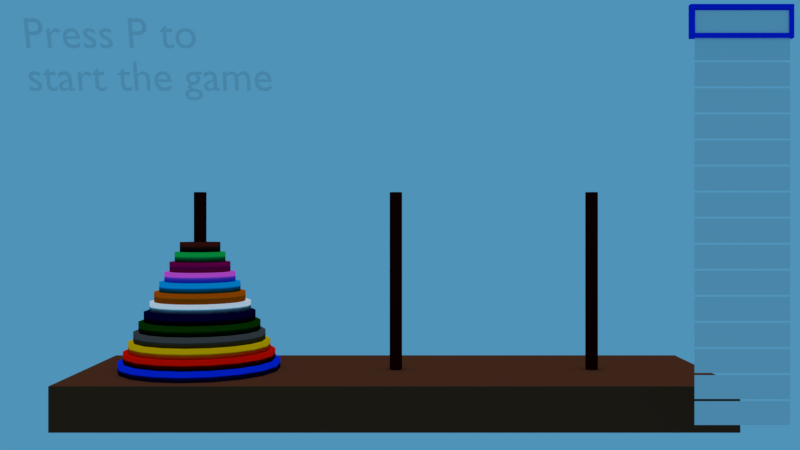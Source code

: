 # Source: Tower_of_Hanoi_v1.1b.blend  (saved by Blender 2.79.7; exported with 4.5.12 LTS)
import bpy
from mathutils import Matrix  # noqa: F401  (used for matrix-valued properties, if any)

bpy.ops.wm.read_factory_settings(use_empty=True)
scene = bpy.context.scene
scene.name = 'Scene'

# ---- collections
col_collection_1 = bpy.data.collections.new('Collection 1'); scene.collection.children.link(col_collection_1)

# ---- materials (node trees are filled in below, after node groups)
mat_info = bpy.data.materials.new('info')
mat_info.alpha_threshold = 0.0
mat_info.use_transparent_shadow = False
mat_info.roughness = 0.5
mat_info.specular_intensity = 0.0
mat_escolha = bpy.data.materials.new('Escolha')
mat_escolha.alpha_threshold = 0.0
mat_escolha.use_transparent_shadow = False
mat_escolha.preview_render_type = 'FLAT'
mat_escolha.roughness = 0.5
mat_escolha.specular_intensity = 0.0
mat_map_list_2 = bpy.data.materials.new('map_list_2')
mat_map_list_2.alpha_threshold = 0.0
mat_map_list_2.use_transparent_shadow = False
mat_map_list_2.roughness = 0.5
mat_map_list_2.specular_intensity = 0.0
mat_map_list_3 = bpy.data.materials.new('map_list_3')
mat_map_list_3.alpha_threshold = 0.0
mat_map_list_3.use_transparent_shadow = False
mat_map_list_3.roughness = 0.5
mat_map_list_3.specular_intensity = 0.0
mat_map_list_4 = bpy.data.materials.new('map_list_4')
mat_map_list_4.alpha_threshold = 0.0
mat_map_list_4.use_transparent_shadow = False
mat_map_list_4.roughness = 0.5
mat_map_list_4.specular_intensity = 0.0
mat_map_list_5 = bpy.data.materials.new('map_list_5')
mat_map_list_5.alpha_threshold = 0.0
mat_map_list_5.use_transparent_shadow = False
mat_map_list_5.roughness = 0.5
mat_map_list_5.specular_intensity = 0.0
mat_map_list_6 = bpy.data.materials.new('map_list_6')
mat_map_list_6.alpha_threshold = 0.0
mat_map_list_6.use_transparent_shadow = False
mat_map_list_6.roughness = 0.5
mat_map_list_6.specular_intensity = 0.0
mat_map_list_7 = bpy.data.materials.new('map_list_7')
mat_map_list_7.alpha_threshold = 0.0
mat_map_list_7.use_transparent_shadow = False
mat_map_list_7.roughness = 0.5
mat_map_list_7.specular_intensity = 0.0
mat_map_list_8 = bpy.data.materials.new('map_list_8')
mat_map_list_8.alpha_threshold = 0.0
mat_map_list_8.use_transparent_shadow = False
mat_map_list_8.roughness = 0.5
mat_map_list_8.specular_intensity = 0.0
mat_map_list_9 = bpy.data.materials.new('map_list_9')
mat_map_list_9.alpha_threshold = 0.0
mat_map_list_9.use_transparent_shadow = False
mat_map_list_9.roughness = 0.5
mat_map_list_9.specular_intensity = 0.0
mat_map_list_10 = bpy.data.materials.new('map_list_10')
mat_map_list_10.alpha_threshold = 0.0
mat_map_list_10.use_transparent_shadow = False
mat_map_list_10.roughness = 0.5
mat_map_list_10.specular_intensity = 0.0
mat_map_list_11 = bpy.data.materials.new('map_list_11')
mat_map_list_11.alpha_threshold = 0.0
mat_map_list_11.use_transparent_shadow = False
mat_map_list_11.roughness = 0.5
mat_map_list_11.specular_intensity = 0.0
mat_map_list_12 = bpy.data.materials.new('map_list_12')
mat_map_list_12.alpha_threshold = 0.0
mat_map_list_12.use_transparent_shadow = False
mat_map_list_12.roughness = 0.5
mat_map_list_12.specular_intensity = 0.0
mat_map_list_13 = bpy.data.materials.new('map_list_13')
mat_map_list_13.alpha_threshold = 0.0
mat_map_list_13.use_transparent_shadow = False
mat_map_list_13.roughness = 0.5
mat_map_list_13.specular_intensity = 0.0
mat_map_list_14 = bpy.data.materials.new('map_list_14')
mat_map_list_14.alpha_threshold = 0.0
mat_map_list_14.use_transparent_shadow = False
mat_map_list_14.roughness = 0.5
mat_map_list_14.specular_intensity = 0.0
mat_map_list_1 = bpy.data.materials.new('map_list_1')
mat_map_list_1.alpha_threshold = 0.0
mat_map_list_1.use_transparent_shadow = False
mat_map_list_1.roughness = 0.5
mat_map_list_1.specular_intensity = 0.0
mat_map_list_15 = bpy.data.materials.new('map_list_15')
mat_map_list_15.alpha_threshold = 0.0
mat_map_list_15.use_transparent_shadow = False
mat_map_list_15.roughness = 0.5
mat_map_list_15.specular_intensity = 0.0
mat_material = bpy.data.materials.new('Material')
mat_material.alpha_threshold = 0.0
mat_material.use_transparent_shadow = False
mat_material.diffuse_color = (0.0, 0.02519, 0.8, 1.0)
mat_material.roughness = 0.5
mat_material.specular_intensity = 0.0
mat_material.line_color = (0.0, 0.0, 0.0, 1.0)
mat_material_015 = bpy.data.materials.new('Material.015')
mat_material_015.alpha_threshold = 0.0
mat_material_015.use_transparent_shadow = False
mat_material_015.diffuse_color = (0.1193, 0.03127, 0.01348, 1.0)
mat_material_015.roughness = 0.5
mat_material_015.specular_intensity = 0.0
mat_material_016 = bpy.data.materials.new('Material.016')
mat_material_016.alpha_threshold = 0.0
mat_material_016.use_transparent_shadow = False
mat_material_016.diffuse_color = (0.03741, 0.0006605, 0.0006605, 1.0)
mat_material_016.roughness = 0.5
mat_material_016.specular_intensity = 0.0
mat_material_001 = bpy.data.materials.new('Material.001')
mat_material_001.alpha_threshold = 0.0
mat_material_001.use_transparent_shadow = False
mat_material_001.diffuse_color = (0.8, 0.005073, 0.0, 1.0)
mat_material_001.roughness = 0.5
mat_material_001.specular_intensity = 0.0
mat_material_002 = bpy.data.materials.new('Material.002')
mat_material_002.alpha_threshold = 0.0
mat_material_002.use_transparent_shadow = False
mat_material_002.diffuse_color = (0.8, 0.4679, 0.0, 1.0)
mat_material_002.roughness = 0.5
mat_material_002.specular_intensity = 0.0
mat_material_003 = bpy.data.materials.new('Material.003')
mat_material_003.alpha_threshold = 0.0
mat_material_003.use_transparent_shadow = False
mat_material_003.diffuse_color = (0.06998, 0.06998, 0.06998, 1.0)
mat_material_003.roughness = 0.5
mat_material_003.specular_intensity = 0.0
mat_material_004 = bpy.data.materials.new('Material.004')
mat_material_004.alpha_threshold = 0.0
mat_material_004.use_transparent_shadow = False
mat_material_004.diffuse_color = (0.00363, 0.03968, 0.0, 1.0)
mat_material_004.roughness = 0.5
mat_material_004.specular_intensity = 0.0
mat_material_005 = bpy.data.materials.new('Material.005')
mat_material_005.alpha_threshold = 0.0
mat_material_005.use_transparent_shadow = False
mat_material_005.diffuse_color = (0.0, 0.0, 0.0, 1.0)
mat_material_005.roughness = 0.5
mat_material_014 = bpy.data.materials.new('Material.014')
mat_material_014.alpha_threshold = 0.0
mat_material_014.use_transparent_shadow = False
mat_material_014.diffuse_color = (0.0006224, 0.0, 0.02539, 1.0)
mat_material_014.roughness = 0.5
mat_material_014.specular_intensity = 0.0
mat_material_006 = bpy.data.materials.new('Material.006')
mat_material_006.alpha_threshold = 0.0
mat_material_006.use_transparent_shadow = False
mat_material_006.diffuse_color = (1.0, 1.0, 1.0, 1.0)
mat_material_006.roughness = 0.5
mat_material_006.specular_intensity = 0.0
mat_material_007 = bpy.data.materials.new('Material.007')
mat_material_007.alpha_threshold = 0.0
mat_material_007.use_transparent_shadow = False
mat_material_007.diffuse_color = (0.5596, 0.08942, 0.0, 1.0)
mat_material_007.roughness = 0.5
mat_material_007.specular_intensity = 0.0
mat_material_008 = bpy.data.materials.new('Material.008')
mat_material_008.alpha_threshold = 0.0
mat_material_008.use_transparent_shadow = False
mat_material_008.diffuse_color = (0.001233, 0.3627, 0.8, 1.0)
mat_material_008.roughness = 0.5
mat_material_008.specular_intensity = 0.0
mat_material_009 = bpy.data.materials.new('Material.009')
mat_material_009.alpha_threshold = 0.0
mat_material_009.use_transparent_shadow = False
mat_material_009.diffuse_color = (1.0, 0.1043, 0.774, 1.0)
mat_material_009.roughness = 0.5
mat_material_009.specular_intensity = 0.0
mat_material_010 = bpy.data.materials.new('Material.010')
mat_material_010.alpha_threshold = 0.0
mat_material_010.use_transparent_shadow = False
mat_material_010.diffuse_color = (0.2203, 0.0, 0.06827, 1.0)
mat_material_010.roughness = 0.5
mat_material_010.specular_intensity = 0.0
mat_material_011 = bpy.data.materials.new('Material.011')
mat_material_011.alpha_threshold = 0.0
mat_material_011.use_transparent_shadow = False
mat_material_011.diffuse_color = (0.005083, 0.4292, 0.0637, 1.0)
mat_material_011.roughness = 0.5
mat_material_011.specular_intensity = 0.0
mat_material_012 = bpy.data.materials.new('Material.012')
mat_material_012.alpha_threshold = 0.0
mat_material_012.use_transparent_shadow = False
mat_material_012.diffuse_color = (0.06372, 0.007682, 0.005136, 1.0)
mat_material_012.roughness = 0.5
mat_material_012.specular_intensity = 0.0
mat_material_013 = bpy.data.materials.new('Material.013')
mat_material_013.alpha_threshold = 0.0
mat_material_013.use_transparent_shadow = False
mat_material_013.diffuse_color = (0.2873, 1.0, 0.0, 1.0)
mat_material_013.roughness = 0.5

# ---- material node trees

# ---- world
world_world = bpy.data.worlds.new('World'); scene.world = world_world
world_world.color = (0.0779, 0.2901, 0.4869)
world_world.use_sun_shadow = False
world_world.sun_shadow_jitter_overblur = 0.0
world_world.cycles.sampling_method = 'MANUAL'

# ---- cameras
cam_camera = bpy.data.cameras.new('Camera')
cam_camera.clip_end = 300.0
cam_camera.lens = 35.0
cam_camera.sensor_width = 32.0
cam_camera.sensor_height = 18.0
cam_camera.ortho_scale = 7.314
cam_camera.dof.focus_distance = 0.0
cam_camera.dof.aperture_fstop = 128.0

# ---- lights
light_hemi = bpy.data.lights.new('Hemi', 'SUN')
light_hemi.transmission_factor = 0.0
light_hemi.angle = 0.1993
light_hemi.energy = 1.0
light_hemi.shadow_buffer_clip_start = 0.5
light_hemi.shadow_soft_size = 0.1
light_hemi.shadow_cascade_max_distance = 1000.0

# ---- meshes
me_plane = bpy.data.meshes.new('Plane')
me_plane.from_pydata([(-1.0, -1.0, 0.0), (1.0, -1.0, 0.0), (-1.0, 1.0, 0.0), (1.0, 1.0, 0.0)], [], [(0, 1, 3, 2)])
_uv = me_plane.uv_layers.new(name='UVMap')
_uv.uv.foreach_set('vector', [0.0, 0.0, 1.0, 0.0, 1.0, 1.0, 0.0, 1.0])
me_plane.materials.append(mat_info)
me_plane.use_remesh_preserve_volume = False
me_plane.use_remesh_preserve_attributes = False
me_plane.use_mirror_vertex_groups = False
me_plane.update()
me_plane_045 = bpy.data.meshes.new('Plane.045')
me_plane_045.from_pydata([(-4.042, -1.011, 0.0), (4.042, -1.011, 0.0), (-4.042, 1.011, 0.0), (4.042, 1.011, 0.0)], [], [(0, 1, 3, 2)])
_uv = me_plane_045.uv_layers.new(name='UVMap')
_uv.uv.foreach_set('vector', [0.0, 0.0, 1.0, 0.0, 1.0, 1.0, 0.0, 1.0])
me_plane_045.materials.append(mat_escolha)
me_plane_045.use_remesh_preserve_volume = False
me_plane_045.use_remesh_preserve_attributes = False
me_plane_045.use_mirror_vertex_groups = False
me_plane_045.update()
me_plane_044 = bpy.data.meshes.new('Plane.044')
me_plane_044.from_pydata([(-4.042, -5.411, 9.55e-07), (4.042, -5.411, 9.524e-07), (-4.042, -3.389, 9.55e-07), (4.042, -3.389, 9.524e-07)], [], [(0, 1, 3, 2)])
_uv = me_plane_044.uv_layers.new(name='UVMap')
_uv.uv.foreach_set('vector', [0.0, 0.0, 1.0, 0.0, 1.0, 1.0, 0.0, 1.0])
me_plane_044.materials.append(mat_map_list_2)
me_plane_044.use_remesh_preserve_volume = False
me_plane_044.use_remesh_preserve_attributes = False
me_plane_044.use_mirror_vertex_groups = False
me_plane_044.update()
me_plane_043 = bpy.data.meshes.new('Plane.043')
me_plane_043.from_pydata([(-4.042, -7.611, 9.55e-07), (4.042, -7.611, 9.524e-07), (-4.042, -5.589, 9.55e-07), (4.042, -5.589, 9.524e-07)], [], [(0, 1, 3, 2)])
_uv = me_plane_043.uv_layers.new(name='UVMap')
_uv.uv.foreach_set('vector', [0.0, 0.0, 1.0, 0.0, 1.0, 1.0, 0.0, 1.0])
me_plane_043.materials.append(mat_map_list_3)
me_plane_043.use_remesh_preserve_volume = False
me_plane_043.use_remesh_preserve_attributes = False
me_plane_043.use_mirror_vertex_groups = False
me_plane_043.update()
me_plane_042 = bpy.data.meshes.new('Plane.042')
me_plane_042.from_pydata([(-4.042, -9.811, 9.55e-07), (4.042, -9.811, 9.524e-07), (-4.042, -7.789, 9.55e-07), (4.042, -7.789, 9.524e-07)], [], [(0, 1, 3, 2)])
_uv = me_plane_042.uv_layers.new(name='UVMap')
_uv.uv.foreach_set('vector', [0.0, 0.0, 1.0, 0.0, 1.0, 1.0, 0.0, 1.0])
me_plane_042.materials.append(mat_map_list_4)
me_plane_042.use_remesh_preserve_volume = False
me_plane_042.use_remesh_preserve_attributes = False
me_plane_042.use_mirror_vertex_groups = False
me_plane_042.update()
me_plane_041 = bpy.data.meshes.new('Plane.041')
me_plane_041.from_pydata([(-4.042, -12.01, 9.55e-07), (4.042, -12.01, 9.524e-07), (-4.042, -9.989, 9.55e-07), (4.042, -9.989, 9.524e-07)], [], [(0, 1, 3, 2)])
_uv = me_plane_041.uv_layers.new(name='UVMap')
_uv.uv.foreach_set('vector', [0.0, 0.0, 1.0, 0.0, 1.0, 1.0, 0.0, 1.0])
me_plane_041.materials.append(mat_map_list_5)
me_plane_041.use_remesh_preserve_volume = False
me_plane_041.use_remesh_preserve_attributes = False
me_plane_041.use_mirror_vertex_groups = False
me_plane_041.update()
me_plane_040 = bpy.data.meshes.new('Plane.040')
me_plane_040.from_pydata([(-4.042, -14.21, 9.55e-07), (4.042, -14.21, 9.524e-07), (-4.042, -12.19, 9.55e-07), (4.042, -12.19, 9.524e-07)], [], [(0, 1, 3, 2)])
_uv = me_plane_040.uv_layers.new(name='UVMap')
_uv.uv.foreach_set('vector', [0.0, 0.0, 1.0, 0.0, 1.0, 1.0, 0.0, 1.0])
me_plane_040.materials.append(mat_map_list_6)
me_plane_040.use_remesh_preserve_volume = False
me_plane_040.use_remesh_preserve_attributes = False
me_plane_040.use_mirror_vertex_groups = False
me_plane_040.update()
me_plane_039 = bpy.data.meshes.new('Plane.039')
me_plane_039.from_pydata([(-4.042, -16.41, 9.55e-07), (4.042, -16.41, 9.524e-07), (-4.042, -14.39, 9.55e-07), (4.042, -14.39, 9.524e-07)], [], [(0, 1, 3, 2)])
_uv = me_plane_039.uv_layers.new(name='UVMap')
_uv.uv.foreach_set('vector', [0.0, 0.0, 1.0, 0.0, 1.0, 1.0, 0.0, 1.0])
me_plane_039.materials.append(mat_map_list_7)
me_plane_039.use_remesh_preserve_volume = False
me_plane_039.use_remesh_preserve_attributes = False
me_plane_039.use_mirror_vertex_groups = False
me_plane_039.update()
me_plane_038 = bpy.data.meshes.new('Plane.038')
me_plane_038.from_pydata([(-4.042, -18.61, 1.286e-09), (4.042, -18.61, -1.286e-09), (-4.042, -16.59, 1.286e-09), (4.042, -16.59, -1.286e-09)], [], [(0, 1, 3, 2)])
_uv = me_plane_038.uv_layers.new(name='UVMap')
_uv.uv.foreach_set('vector', [0.0, 0.0, 1.0, 0.0, 1.0, 1.0, 0.0, 1.0])
me_plane_038.materials.append(mat_map_list_8)
me_plane_038.use_remesh_preserve_volume = False
me_plane_038.use_remesh_preserve_attributes = False
me_plane_038.use_mirror_vertex_groups = False
me_plane_038.update()
me_plane_037 = bpy.data.meshes.new('Plane.037')
me_plane_037.from_pydata([(-4.042, -20.81, 1.286e-09), (4.042, -20.81, -1.286e-09), (-4.042, -18.79, 1.286e-09), (4.042, -18.79, -1.286e-09)], [], [(0, 1, 3, 2)])
_uv = me_plane_037.uv_layers.new(name='UVMap')
_uv.uv.foreach_set('vector', [0.0, 0.0, 1.0, 0.0, 1.0, 1.0, 0.0, 1.0])
me_plane_037.materials.append(mat_map_list_9)
me_plane_037.use_remesh_preserve_volume = False
me_plane_037.use_remesh_preserve_attributes = False
me_plane_037.use_mirror_vertex_groups = False
me_plane_037.update()
me_plane_036 = bpy.data.meshes.new('Plane.036')
me_plane_036.from_pydata([(-4.042, -23.01, 1.286e-09), (4.042, -23.01, -1.286e-09), (-4.042, -20.99, 1.286e-09), (4.042, -20.99, -1.286e-09)], [], [(0, 1, 3, 2)])
_uv = me_plane_036.uv_layers.new(name='UVMap')
_uv.uv.foreach_set('vector', [0.0, 0.0, 1.0, 0.0, 1.0, 1.0, 0.0, 1.0])
me_plane_036.materials.append(mat_map_list_10)
me_plane_036.use_remesh_preserve_volume = False
me_plane_036.use_remesh_preserve_attributes = False
me_plane_036.use_mirror_vertex_groups = False
me_plane_036.update()
me_plane_035 = bpy.data.meshes.new('Plane.035')
me_plane_035.from_pydata([(-4.042, -25.21, 9.55e-07), (4.042, -25.21, 9.524e-07), (-4.042, -23.19, 9.55e-07), (4.042, -23.19, 9.524e-07)], [], [(0, 1, 3, 2)])
_uv = me_plane_035.uv_layers.new(name='UVMap')
_uv.uv.foreach_set('vector', [0.0, 0.0, 1.0, 0.0, 1.0, 1.0, 0.0, 1.0])
me_plane_035.materials.append(mat_map_list_11)
me_plane_035.use_remesh_preserve_volume = False
me_plane_035.use_remesh_preserve_attributes = False
me_plane_035.use_mirror_vertex_groups = False
me_plane_035.update()
me_plane_034 = bpy.data.meshes.new('Plane.034')
me_plane_034.from_pydata([(-4.042, -27.41, 9.55e-07), (4.042, -27.41, 9.524e-07), (-4.042, -25.39, 9.55e-07), (4.042, -25.39, 9.524e-07)], [], [(0, 1, 3, 2)])
_uv = me_plane_034.uv_layers.new(name='UVMap')
_uv.uv.foreach_set('vector', [0.0, 0.0, 1.0, 0.0, 1.0, 1.0, 0.0, 1.0])
me_plane_034.materials.append(mat_map_list_12)
me_plane_034.use_remesh_preserve_volume = False
me_plane_034.use_remesh_preserve_attributes = False
me_plane_034.use_mirror_vertex_groups = False
me_plane_034.update()
me_plane_033 = bpy.data.meshes.new('Plane.033')
me_plane_033.from_pydata([(-4.042, -29.61, 9.55e-07), (4.042, -29.61, 9.524e-07), (-4.042, -27.59, 9.55e-07), (4.042, -27.59, 9.524e-07)], [], [(0, 1, 3, 2)])
_uv = me_plane_033.uv_layers.new(name='UVMap')
_uv.uv.foreach_set('vector', [0.0, 0.0, 1.0, 0.0, 1.0, 1.0, 0.0, 1.0])
me_plane_033.materials.append(mat_map_list_13)
me_plane_033.use_remesh_preserve_volume = False
me_plane_033.use_remesh_preserve_attributes = False
me_plane_033.use_mirror_vertex_groups = False
me_plane_033.update()
me_plane_032 = bpy.data.meshes.new('Plane.032')
me_plane_032.from_pydata([(-4.042, -31.81, 9.55e-07), (4.042, -31.81, 9.524e-07), (-4.042, -29.79, 9.55e-07), (4.042, -29.79, 9.524e-07)], [], [(0, 1, 3, 2)])
_uv = me_plane_032.uv_layers.new(name='UVMap')
_uv.uv.foreach_set('vector', [0.0, 0.0, 1.0, 0.0, 1.0, 1.0, 0.0, 1.0])
me_plane_032.materials.append(mat_map_list_14)
me_plane_032.use_remesh_preserve_volume = False
me_plane_032.use_remesh_preserve_attributes = False
me_plane_032.use_mirror_vertex_groups = False
me_plane_032.update()
me_plane_031 = bpy.data.meshes.new('Plane.031')
me_plane_031.from_pydata([(-4.042, -3.211, 9.55e-07), (4.042, -3.211, 9.524e-07), (-4.042, -1.189, 9.55e-07), (4.042, -1.189, 9.524e-07)], [], [(0, 1, 3, 2)])
_uv = me_plane_031.uv_layers.new(name='UVMap')
_uv.uv.foreach_set('vector', [0.0, 0.0, 1.0, 0.0, 1.0, 1.0, 0.0, 1.0])
me_plane_031.materials.append(mat_map_list_1)
me_plane_031.use_remesh_preserve_volume = False
me_plane_031.use_remesh_preserve_attributes = False
me_plane_031.use_mirror_vertex_groups = False
me_plane_031.update()
me_plane_016 = bpy.data.meshes.new('Plane.016')
me_plane_016.from_pydata([(-4.042, -34.01, 9.55e-07), (4.042, -34.01, 9.524e-07), (-4.042, -31.99, 9.55e-07), (4.042, -31.99, 9.524e-07)], [], [(0, 1, 3, 2)])
_uv = me_plane_016.uv_layers.new(name='UVMap')
_uv.uv.foreach_set('vector', [0.0, 0.0, 1.0, 0.0, 1.0, 1.0, 0.0, 1.0])
me_plane_016.materials.append(mat_map_list_15)
me_plane_016.use_remesh_preserve_volume = False
me_plane_016.use_remesh_preserve_attributes = False
me_plane_016.use_mirror_vertex_groups = False
me_plane_016.update()
me_cube_001 = bpy.data.meshes.new('Cube.001')
me_cube_001.from_pydata([(41.4, -10.91, 26.24), (41.4, -10.91, 26.64), (41.4, -10.32, 26.24), (41.4, -10.32, 26.64), (49.75, -10.91, 26.24), (49.75, -10.91, 26.64), (49.75, -10.32, 26.24), (49.75, -10.32, 26.64), (50.12, -10.91, 26.24), (50.12, -10.91, 26.64), (50.12, -10.32, 26.24), (50.12, -10.32, 26.64), (49.75, -10.91, 28.68), (49.75, -10.32, 28.68), (50.12, -10.91, 28.68), (50.12, -10.32, 28.68), (50.12, -10.91, 29.08), (50.12, -10.91, 28.68), (50.12, -10.32, 29.08), (50.12, -10.32, 28.68), (41.76, -10.91, 29.08), (41.76, -10.91, 28.68), (41.76, -10.32, 29.08), (41.76, -10.32, 28.68), (41.4, -10.91, 29.08), (41.4, -10.91, 28.68), (41.4, -10.32, 29.08), (41.4, -10.32, 28.68), (41.76, -10.91, 26.64), (41.76, -10.32, 26.64), (41.4, -10.91, 26.64), (41.4, -10.32, 26.64)], [], [(0, 1, 3, 2), (2, 3, 7, 6), (6, 7, 11, 10), (4, 5, 1, 0), (2, 6, 4, 0), (7, 3, 1, 5), (10, 11, 9, 8), (5, 4, 8, 9), (4, 6, 10, 8), (11, 7, 13, 15), (13, 12, 14, 15), (9, 11, 15, 14), (7, 5, 12, 13), (5, 9, 14, 12), (16, 17, 19, 18), (18, 19, 23, 22), (22, 23, 27, 26), (20, 21, 17, 16), (18, 22, 20, 16), (23, 19, 17, 21), (26, 27, 25, 24), (21, 20, 24, 25), (20, 22, 26, 24), (27, 23, 29, 31), (29, 28, 30, 31), (25, 27, 31, 30), (23, 21, 28, 29), (21, 25, 30, 28)])
me_cube_001.materials.append(mat_material)
me_cube_001.use_remesh_preserve_volume = False
me_cube_001.use_remesh_preserve_attributes = False
me_cube_001.use_mirror_vertex_groups = False
me_cube_001.update()
me_cylinder = bpy.data.meshes.new('Cylinder')
me_cylinder.from_pydata([(0.0, 1.0, -1.027), (0.0, 1.0, 28.75), (0.1951, 0.9808, -1.027), (0.1951, 0.9808, 28.75), (0.3827, 0.9239, -1.027), (0.3827, 0.9239, 28.75), (0.5556, 0.8315, -1.027), (0.5556, 0.8315, 28.75), (0.7071, 0.7071, -1.027), (0.7071, 0.7071, 28.75), (0.8315, 0.5556, -1.027), (0.8315, 0.5556, 28.75), (0.9239, 0.3827, -1.027), (0.9239, 0.3827, 28.75), (0.9808, 0.1951, -1.027), (0.9808, 0.1951, 28.75), (1.0, 7.55e-08, -1.027), (1.0, 7.55e-08, 28.75), (0.9808, -0.1951, -1.027), (0.9808, -0.1951, 28.75), (0.9239, -0.3827, -1.027), (0.9239, -0.3827, 28.75), (0.8315, -0.5556, -1.027), (0.8315, -0.5556, 28.75), (0.7071, -0.7071, -1.027), (0.7071, -0.7071, 28.75), (0.5556, -0.8315, -1.027), (0.5556, -0.8315, 28.75), (0.3827, -0.9239, -1.027), (0.3827, -0.9239, 28.75), (0.1951, -0.9808, -1.027), (0.1951, -0.9808, 28.75), (-3.258e-07, -1.0, -1.027), (-3.258e-07, -1.0, 28.75), (-0.1951, -0.9808, -1.027), (-0.1951, -0.9808, 28.75), (-0.3827, -0.9239, -1.027), (-0.3827, -0.9239, 28.75), (-0.5556, -0.8315, -1.027), (-0.5556, -0.8315, 28.75), (-0.7071, -0.7071, -1.027), (-0.7071, -0.7071, 28.75), (-0.8315, -0.5556, -1.027), (-0.8315, -0.5556, 28.75), (-0.9239, -0.3827, -1.027), (-0.9239, -0.3827, 28.75), (-0.9808, -0.1951, -1.027), (-0.9808, -0.1951, 28.75), (-1.0, 9.656e-07, -1.027), (-1.0, 9.656e-07, 28.75), (-0.9808, 0.1951, -1.027), (-0.9808, 0.1951, 28.75), (-0.9239, 0.3827, -1.027), (-0.9239, 0.3827, 28.75), (-0.8315, 0.5556, -1.027), (-0.8315, 0.5556, 28.75), (-0.7071, 0.7071, -1.027), (-0.7071, 0.7071, 28.75), (-0.5556, 0.8315, -1.027), (-0.5556, 0.8315, 28.75), (-0.3827, 0.9239, -1.027), (-0.3827, 0.9239, 28.75), (-0.1951, 0.9808, -1.027), (-0.1951, 0.9808, 28.75), (31.8, 1.0, -1.027), (31.8, 1.0, 28.75), (32.0, 0.9808, -1.027), (32.0, 0.9808, 28.75), (32.18, 0.9239, -1.027), (32.18, 0.9239, 28.75), (32.36, 0.8315, -1.027), (32.36, 0.8315, 28.75), (32.51, 0.7071, -1.027), (32.51, 0.7071, 28.75), (32.63, 0.5556, -1.027), (32.63, 0.5556, 28.75), (32.72, 0.3827, -1.027), (32.72, 0.3827, 28.75), (32.78, 0.1951, -1.027), (32.78, 0.1951, 28.75), (32.8, 7.55e-08, -1.027), (32.8, 7.55e-08, 28.75), (32.78, -0.1951, -1.027), (32.78, -0.1951, 28.75), (32.72, -0.3827, -1.027), (32.72, -0.3827, 28.75), (32.63, -0.5556, -1.027), (32.63, -0.5556, 28.75), (32.51, -0.7071, -1.027), (32.51, -0.7071, 28.75), (32.36, -0.8315, -1.027), (32.36, -0.8315, 28.75), (32.18, -0.9239, -1.027), (32.18, -0.9239, 28.75), (32.0, -0.9808, -1.027), (32.0, -0.9808, 28.75), (31.8, -1.0, -1.027), (31.8, -1.0, 28.75), (31.6, -0.9808, -1.027), (31.6, -0.9808, 28.75), (31.42, -0.9239, -1.027), (31.42, -0.9239, 28.75), (31.24, -0.8315, -1.027), (31.24, -0.8315, 28.75), (31.09, -0.7071, -1.027), (31.09, -0.7071, 28.75), (30.97, -0.5556, -1.027), (30.97, -0.5556, 28.75), (30.88, -0.3827, -1.027), (30.88, -0.3827, 28.75), (30.82, -0.1951, -1.027), (30.82, -0.1951, 28.75), (30.8, 9.656e-07, -1.027), (30.8, 9.656e-07, 28.75), (30.82, 0.1951, -1.027), (30.82, 0.1951, 28.75), (30.88, 0.3827, -1.027), (30.88, 0.3827, 28.75), (30.97, 0.5556, -1.027), (30.97, 0.5556, 28.75), (31.09, 0.7071, -1.027), (31.09, 0.7071, 28.75), (31.24, 0.8315, -1.027), (31.24, 0.8315, 28.75), (31.42, 0.9239, -1.027), (31.42, 0.9239, 28.75), (31.6, 0.9808, -1.027), (31.6, 0.9808, 28.75), (63.6, 1.0, -1.027), (63.6, 1.0, 28.75), (63.8, 0.9808, -1.027), (63.8, 0.9808, 28.75), (63.98, 0.9239, -1.027), (63.98, 0.9239, 28.75), (64.16, 0.8315, -1.027), (64.16, 0.8315, 28.75), (64.31, 0.7071, -1.027), (64.31, 0.7071, 28.75), (64.43, 0.5556, -1.027), (64.43, 0.5556, 28.75), (64.52, 0.3827, -1.027), (64.52, 0.3827, 28.75), (64.58, 0.1951, -1.027), (64.58, 0.1951, 28.75), (64.6, 7.55e-08, -1.027), (64.6, 7.55e-08, 28.75), (64.58, -0.1951, -1.027), (64.58, -0.1951, 28.75), (64.52, -0.3827, -1.027), (64.52, -0.3827, 28.75), (64.43, -0.5556, -1.027), (64.43, -0.5556, 28.75), (64.31, -0.7071, -1.027), (64.31, -0.7071, 28.75), (64.16, -0.8315, -1.027), (64.16, -0.8315, 28.75), (63.98, -0.9239, -1.027), (63.98, -0.9239, 28.75), (63.8, -0.9808, -1.027), (63.8, -0.9808, 28.75), (63.6, -1.0, -1.027), (63.6, -1.0, 28.75), (63.4, -0.9808, -1.027), (63.4, -0.9808, 28.75), (63.22, -0.9239, -1.027), (63.22, -0.9239, 28.75), (63.04, -0.8315, -1.027), (63.04, -0.8315, 28.75), (62.89, -0.7071, -1.027), (62.89, -0.7071, 28.75), (62.77, -0.5556, -1.027), (62.77, -0.5556, 28.75), (62.68, -0.3827, -1.027), (62.68, -0.3827, 28.75), (62.62, -0.1951, -1.027), (62.62, -0.1951, 28.75), (62.6, 9.656e-07, -1.027), (62.6, 9.656e-07, 28.75), (62.62, 0.1951, -1.027), (62.62, 0.1951, 28.75), (62.68, 0.3827, -1.027), (62.68, 0.3827, 28.75), (62.77, 0.5556, -1.027), (62.77, 0.5556, 28.75), (62.89, 0.7071, -1.027), (62.89, 0.7071, 28.75), (63.04, 0.8315, -1.027), (63.04, 0.8315, 28.75), (63.22, 0.9239, -1.027), (63.22, 0.9239, 28.75), (63.4, 0.9808, -1.027), (63.4, 0.9808, 28.75), (-18.59, -15.17, -6.724), (-18.59, -15.17, 1.63e-05), (-18.59, 15.19, -6.724), (-18.59, 15.19, 1.63e-05), (81.87, -15.17, -6.724), (81.87, -15.17, 1.63e-05), (81.87, 15.19, -6.724), (81.87, 15.19, 1.63e-05)], [], [(0, 1, 3, 2), (2, 3, 5, 4), (4, 5, 7, 6), (6, 7, 9, 8), (8, 9, 11, 10), (10, 11, 13, 12), (12, 13, 15, 14), (14, 15, 17, 16), (16, 17, 19, 18), (18, 19, 21, 20), (20, 21, 23, 22), (22, 23, 25, 24), (24, 25, 27, 26), (26, 27, 29, 28), (28, 29, 31, 30), (30, 31, 33, 32), (32, 33, 35, 34), (34, 35, 37, 36), (36, 37, 39, 38), (38, 39, 41, 40), (40, 41, 43, 42), (42, 43, 45, 44), (44, 45, 47, 46), (46, 47, 49, 48), (48, 49, 51, 50), (50, 51, 53, 52), (52, 53, 55, 54), (54, 55, 57, 56), (56, 57, 59, 58), (58, 59, 61, 60), (3, 1, 63, 61, 59, 57, 55, 53, 51, 49, 47, 45, 43, 41, 39, 37, 35, 33, 31, 29, 27, 25, 23, 21, 19, 17, 15, 13, 11, 9, 7, 5), (60, 61, 63, 62), (62, 63, 1, 0), (0, 2, 4, 6, 8, 10, 12, 14, 16, 18, 20, 22, 24, 26, 28, 30, 32, 34, 36, 38, 40, 42, 44, 46, 48, 50, 52, 54, 56, 58, 60, 62), (64, 65, 67, 66), (66, 67, 69, 68), (68, 69, 71, 70), (70, 71, 73, 72), (72, 73, 75, 74), (74, 75, 77, 76), (76, 77, 79, 78), (78, 79, 81, 80), (80, 81, 83, 82), (82, 83, 85, 84), (84, 85, 87, 86), (86, 87, 89, 88), (88, 89, 91, 90), (90, 91, 93, 92), (92, 93, 95, 94), (94, 95, 97, 96), (96, 97, 99, 98), (98, 99, 101, 100), (100, 101, 103, 102), (102, 103, 105, 104), (104, 105, 107, 106), (106, 107, 109, 108), (108, 109, 111, 110), (110, 111, 113, 112), (112, 113, 115, 114), (114, 115, 117, 116), (116, 117, 119, 118), (118, 119, 121, 120), (120, 121, 123, 122), (122, 123, 125, 124), (67, 65, 127, 125, 123, 121, 119, 117, 115, 113, 111, 109, 107, 105, 103, 101, 99, 97, 95, 93, 91, 89, 87, 85, 83, 81, 79, 77, 75, 73, 71, 69), (124, 125, 127, 126), (126, 127, 65, 64), (64, 66, 68, 70, 72, 74, 76, 78, 80, 82, 84, 86, 88, 90, 92, 94, 96, 98, 100, 102, 104, 106, 108, 110, 112, 114, 116, 118, 120, 122, 124, 126), (128, 129, 131, 130), (130, 131, 133, 132), (132, 133, 135, 134), (134, 135, 137, 136), (136, 137, 139, 138), (138, 139, 141, 140), (140, 141, 143, 142), (142, 143, 145, 144), (144, 145, 147, 146), (146, 147, 149, 148), (148, 149, 151, 150), (150, 151, 153, 152), (152, 153, 155, 154), (154, 155, 157, 156), (156, 157, 159, 158), (158, 159, 161, 160), (160, 161, 163, 162), (162, 163, 165, 164), (164, 165, 167, 166), (166, 167, 169, 168), (168, 169, 171, 170), (170, 171, 173, 172), (172, 173, 175, 174), (174, 175, 177, 176), (176, 177, 179, 178), (178, 179, 181, 180), (180, 181, 183, 182), (182, 183, 185, 184), (184, 185, 187, 186), (186, 187, 189, 188), (131, 129, 191, 189, 187, 185, 183, 181, 179, 177, 175, 173, 171, 169, 167, 165, 163, 161, 159, 157, 155, 153, 151, 149, 147, 145, 143, 141, 139, 137, 135, 133), (188, 189, 191, 190), (190, 191, 129, 128), (128, 130, 132, 134, 136, 138, 140, 142, 144, 146, 148, 150, 152, 154, 156, 158, 160, 162, 164, 166, 168, 170, 172, 174, 176, 178, 180, 182, 184, 186, 188, 190), (192, 193, 195, 194), (194, 195, 199, 198), (198, 199, 197, 196), (196, 197, 193, 192), (194, 198, 196, 192), (199, 195, 193, 197)])
me_cylinder.polygons.foreach_set('material_index', [1, 1, 1, 1, 1, 1, 1, 1, 1, 1, 1, 1, 1, 1, 1, 1, 1, 1, 1, 1, 1, 1, 1, 1, 1, 1, 1, 1, 1, 1, 1, 1, 1, 1, 1, 1, 1, 1, 1, 1, 1, 1, 1, 1, 1, 1, 1, 1, 1, 1, 1, 1, 1, 1, 1, 1, 1, 1, 1, 1, 1, 1, 1, 1, 1, 1, 1, 1, 1, 1, 1, 1, 1, 1, 1, 1, 1, 1, 1, 1, 1, 1, 1, 1, 1, 1, 1, 1, 1, 1, 1, 1, 1, 1, 1, 1, 1, 1, 1, 1, 1, 1, 0, 0, 0, 0, 0, 0])
me_cylinder.materials.append(mat_material_015)
me_cylinder.materials.append(mat_material_016)
me_cylinder.use_remesh_preserve_volume = False
me_cylinder.use_remesh_preserve_attributes = False
me_cylinder.use_mirror_vertex_groups = False
me_cylinder.update()
me_cube_016 = bpy.data.meshes.new('Cube.016')
me_cube_016.from_pydata([(0.0, 2.0, 0.0), (0.0, 2.0, 4.0), (0.684, 1.879, 0.0), (0.684, 1.879, 4.0), (1.286, 1.532, 0.0), (1.286, 1.532, 4.0), (1.732, 1.0, 0.0), (1.732, 1.0, 4.0), (1.97, 0.3473, 0.0), (1.97, 0.3473, 4.0), (1.97, -0.3473, 0.0), (1.97, -0.3473, 4.0), (1.732, -1.0, 0.0), (1.732, -1.0, 4.0), (1.286, -1.532, 0.0), (1.286, -1.532, 4.0), (0.684, -1.879, 0.0), (0.684, -1.879, 4.0), (3.02e-07, -2.0, 0.0), (3.02e-07, -2.0, 4.0), (-0.684, -1.879, 0.0), (-0.684, -1.879, 4.0), (-1.286, -1.532, 0.0), (-1.286, -1.532, 4.0), (-1.732, -1.0, 0.0), (-1.732, -1.0, 4.0), (-1.97, -0.3473, 0.0), (-1.97, -0.3473, 4.0), (-1.97, 0.3473, 0.0), (-1.97, 0.3473, 4.0), (-1.732, 1.0, 0.0), (-1.732, 1.0, 4.0), (-1.286, 1.532, 0.0), (-1.286, 1.532, 4.0), (-0.684, 1.879, 0.0), (-0.684, 1.879, 4.0)], [], [(0, 1, 3, 2), (2, 3, 5, 4), (4, 5, 7, 6), (6, 7, 9, 8), (8, 9, 11, 10), (10, 11, 13, 12), (12, 13, 15, 14), (14, 15, 17, 16), (16, 17, 19, 18), (18, 19, 21, 20), (20, 21, 23, 22), (22, 23, 25, 24), (24, 25, 27, 26), (26, 27, 29, 28), (28, 29, 31, 30), (30, 31, 33, 32), (3, 1, 35, 33, 31, 29, 27, 25, 23, 21, 19, 17, 15, 13, 11, 9, 7, 5), (32, 33, 35, 34), (34, 35, 1, 0), (0, 2, 4, 6, 8, 10, 12, 14, 16, 18, 20, 22, 24, 26, 28, 30, 32, 34)])
me_cube_016.polygons.foreach_set('use_smooth', [True] * 20)
me_cube_016.materials.append(mat_material)
me_cube_016.materials.append(None)
me_cube_016.use_remesh_preserve_volume = False
me_cube_016.use_remesh_preserve_attributes = False
me_cube_016.use_mirror_vertex_groups = False
me_cube_016.update()
me_cube_015 = bpy.data.meshes.new('Cube.015')
me_cube_015.from_pydata([(0.0, 2.0, 0.0), (0.0, 2.0, 4.0), (0.684, 1.879, 0.0), (0.684, 1.879, 4.0), (1.286, 1.532, 0.0), (1.286, 1.532, 4.0), (1.732, 1.0, 0.0), (1.732, 1.0, 4.0), (1.97, 0.3473, 0.0), (1.97, 0.3473, 4.0), (1.97, -0.3473, 0.0), (1.97, -0.3473, 4.0), (1.732, -1.0, 0.0), (1.732, -1.0, 4.0), (1.286, -1.532, 0.0), (1.286, -1.532, 4.0), (0.684, -1.879, 0.0), (0.684, -1.879, 4.0), (3.02e-07, -2.0, 0.0), (3.02e-07, -2.0, 4.0), (-0.684, -1.879, 0.0), (-0.684, -1.879, 4.0), (-1.286, -1.532, 0.0), (-1.286, -1.532, 4.0), (-1.732, -1.0, 0.0), (-1.732, -1.0, 4.0), (-1.97, -0.3473, 0.0), (-1.97, -0.3473, 4.0), (-1.97, 0.3473, 0.0), (-1.97, 0.3473, 4.0), (-1.732, 1.0, 0.0), (-1.732, 1.0, 4.0), (-1.286, 1.532, 0.0), (-1.286, 1.532, 4.0), (-0.684, 1.879, 0.0), (-0.684, 1.879, 4.0)], [], [(0, 1, 3, 2), (2, 3, 5, 4), (4, 5, 7, 6), (6, 7, 9, 8), (8, 9, 11, 10), (10, 11, 13, 12), (12, 13, 15, 14), (14, 15, 17, 16), (16, 17, 19, 18), (18, 19, 21, 20), (20, 21, 23, 22), (22, 23, 25, 24), (24, 25, 27, 26), (26, 27, 29, 28), (28, 29, 31, 30), (30, 31, 33, 32), (3, 1, 35, 33, 31, 29, 27, 25, 23, 21, 19, 17, 15, 13, 11, 9, 7, 5), (32, 33, 35, 34), (34, 35, 1, 0), (0, 2, 4, 6, 8, 10, 12, 14, 16, 18, 20, 22, 24, 26, 28, 30, 32, 34)])
me_cube_015.polygons.foreach_set('use_smooth', [True] * 20)
me_cube_015.polygons.foreach_set('material_index', [1, 1, 1, 1, 1, 1, 1, 1, 1, 1, 1, 1, 1, 1, 1, 1, 1, 1, 1, 1])
me_cube_015.materials.append(mat_material)
me_cube_015.materials.append(mat_material_001)
me_cube_015.use_remesh_preserve_volume = False
me_cube_015.use_remesh_preserve_attributes = False
me_cube_015.use_mirror_vertex_groups = False
me_cube_015.update()
me_cube_014 = bpy.data.meshes.new('Cube.014')
me_cube_014.from_pydata([(0.0, 2.0, 0.0), (0.0, 2.0, 4.0), (0.684, 1.879, 0.0), (0.684, 1.879, 4.0), (1.286, 1.532, 0.0), (1.286, 1.532, 4.0), (1.732, 1.0, 0.0), (1.732, 1.0, 4.0), (1.97, 0.3473, 0.0), (1.97, 0.3473, 4.0), (1.97, -0.3473, 0.0), (1.97, -0.3473, 4.0), (1.732, -1.0, 0.0), (1.732, -1.0, 4.0), (1.286, -1.532, 0.0), (1.286, -1.532, 4.0), (0.684, -1.879, 0.0), (0.684, -1.879, 4.0), (3.02e-07, -2.0, 0.0), (3.02e-07, -2.0, 4.0), (-0.684, -1.879, 0.0), (-0.684, -1.879, 4.0), (-1.286, -1.532, 0.0), (-1.286, -1.532, 4.0), (-1.732, -1.0, 0.0), (-1.732, -1.0, 4.0), (-1.97, -0.3473, 0.0), (-1.97, -0.3473, 4.0), (-1.97, 0.3473, 0.0), (-1.97, 0.3473, 4.0), (-1.732, 1.0, 0.0), (-1.732, 1.0, 4.0), (-1.286, 1.532, 0.0), (-1.286, 1.532, 4.0), (-0.684, 1.879, 0.0), (-0.684, 1.879, 4.0)], [], [(0, 1, 3, 2), (2, 3, 5, 4), (4, 5, 7, 6), (6, 7, 9, 8), (8, 9, 11, 10), (10, 11, 13, 12), (12, 13, 15, 14), (14, 15, 17, 16), (16, 17, 19, 18), (18, 19, 21, 20), (20, 21, 23, 22), (22, 23, 25, 24), (24, 25, 27, 26), (26, 27, 29, 28), (28, 29, 31, 30), (30, 31, 33, 32), (3, 1, 35, 33, 31, 29, 27, 25, 23, 21, 19, 17, 15, 13, 11, 9, 7, 5), (32, 33, 35, 34), (34, 35, 1, 0), (0, 2, 4, 6, 8, 10, 12, 14, 16, 18, 20, 22, 24, 26, 28, 30, 32, 34)])
me_cube_014.polygons.foreach_set('use_smooth', [True] * 20)
me_cube_014.polygons.foreach_set('material_index', [1, 1, 1, 1, 1, 1, 1, 1, 1, 1, 1, 1, 1, 1, 1, 1, 1, 1, 1, 1])
me_cube_014.materials.append(mat_material)
me_cube_014.materials.append(mat_material_002)
me_cube_014.use_remesh_preserve_volume = False
me_cube_014.use_remesh_preserve_attributes = False
me_cube_014.use_mirror_vertex_groups = False
me_cube_014.update()
me_cube_013 = bpy.data.meshes.new('Cube.013')
me_cube_013.from_pydata([(0.0, 2.0, 0.0), (0.0, 2.0, 4.0), (0.684, 1.879, 0.0), (0.684, 1.879, 4.0), (1.286, 1.532, 0.0), (1.286, 1.532, 4.0), (1.732, 1.0, 0.0), (1.732, 1.0, 4.0), (1.97, 0.3473, 0.0), (1.97, 0.3473, 4.0), (1.97, -0.3473, 0.0), (1.97, -0.3473, 4.0), (1.732, -1.0, 0.0), (1.732, -1.0, 4.0), (1.286, -1.532, 0.0), (1.286, -1.532, 4.0), (0.684, -1.879, 0.0), (0.684, -1.879, 4.0), (3.02e-07, -2.0, 0.0), (3.02e-07, -2.0, 4.0), (-0.684, -1.879, 0.0), (-0.684, -1.879, 4.0), (-1.286, -1.532, 0.0), (-1.286, -1.532, 4.0), (-1.732, -1.0, 0.0), (-1.732, -1.0, 4.0), (-1.97, -0.3473, 0.0), (-1.97, -0.3473, 4.0), (-1.97, 0.3473, 0.0), (-1.97, 0.3473, 4.0), (-1.732, 1.0, 0.0), (-1.732, 1.0, 4.0), (-1.286, 1.532, 0.0), (-1.286, 1.532, 4.0), (-0.684, 1.879, 0.0), (-0.684, 1.879, 4.0)], [], [(0, 1, 3, 2), (2, 3, 5, 4), (4, 5, 7, 6), (6, 7, 9, 8), (8, 9, 11, 10), (10, 11, 13, 12), (12, 13, 15, 14), (14, 15, 17, 16), (16, 17, 19, 18), (18, 19, 21, 20), (20, 21, 23, 22), (22, 23, 25, 24), (24, 25, 27, 26), (26, 27, 29, 28), (28, 29, 31, 30), (30, 31, 33, 32), (3, 1, 35, 33, 31, 29, 27, 25, 23, 21, 19, 17, 15, 13, 11, 9, 7, 5), (32, 33, 35, 34), (34, 35, 1, 0), (0, 2, 4, 6, 8, 10, 12, 14, 16, 18, 20, 22, 24, 26, 28, 30, 32, 34)])
me_cube_013.polygons.foreach_set('use_smooth', [True] * 20)
me_cube_013.polygons.foreach_set('material_index', [1, 1, 1, 1, 1, 1, 1, 1, 1, 1, 1, 1, 1, 1, 1, 1, 1, 1, 1, 1])
me_cube_013.materials.append(mat_material)
me_cube_013.materials.append(mat_material_003)
me_cube_013.use_remesh_preserve_volume = False
me_cube_013.use_remesh_preserve_attributes = False
me_cube_013.use_mirror_vertex_groups = False
me_cube_013.update()
me_cube_012 = bpy.data.meshes.new('Cube.012')
me_cube_012.from_pydata([(0.0, 2.0, 0.0), (0.0, 2.0, 4.0), (0.684, 1.879, 0.0), (0.684, 1.879, 4.0), (1.286, 1.532, 0.0), (1.286, 1.532, 4.0), (1.732, 1.0, 0.0), (1.732, 1.0, 4.0), (1.97, 0.3473, 0.0), (1.97, 0.3473, 4.0), (1.97, -0.3473, 0.0), (1.97, -0.3473, 4.0), (1.732, -1.0, 0.0), (1.732, -1.0, 4.0), (1.286, -1.532, 0.0), (1.286, -1.532, 4.0), (0.684, -1.879, 0.0), (0.684, -1.879, 4.0), (3.02e-07, -2.0, 0.0), (3.02e-07, -2.0, 4.0), (-0.684, -1.879, 0.0), (-0.684, -1.879, 4.0), (-1.286, -1.532, 0.0), (-1.286, -1.532, 4.0), (-1.732, -1.0, 0.0), (-1.732, -1.0, 4.0), (-1.97, -0.3473, 0.0), (-1.97, -0.3473, 4.0), (-1.97, 0.3473, 0.0), (-1.97, 0.3473, 4.0), (-1.732, 1.0, 0.0), (-1.732, 1.0, 4.0), (-1.286, 1.532, 0.0), (-1.286, 1.532, 4.0), (-0.684, 1.879, 0.0), (-0.684, 1.879, 4.0)], [], [(0, 1, 3, 2), (2, 3, 5, 4), (4, 5, 7, 6), (6, 7, 9, 8), (8, 9, 11, 10), (10, 11, 13, 12), (12, 13, 15, 14), (14, 15, 17, 16), (16, 17, 19, 18), (18, 19, 21, 20), (20, 21, 23, 22), (22, 23, 25, 24), (24, 25, 27, 26), (26, 27, 29, 28), (28, 29, 31, 30), (30, 31, 33, 32), (3, 1, 35, 33, 31, 29, 27, 25, 23, 21, 19, 17, 15, 13, 11, 9, 7, 5), (32, 33, 35, 34), (34, 35, 1, 0), (0, 2, 4, 6, 8, 10, 12, 14, 16, 18, 20, 22, 24, 26, 28, 30, 32, 34)])
me_cube_012.polygons.foreach_set('use_smooth', [True] * 20)
me_cube_012.polygons.foreach_set('material_index', [1, 1, 1, 1, 1, 1, 1, 1, 1, 1, 1, 1, 1, 1, 1, 1, 1, 1, 1, 1])
me_cube_012.materials.append(mat_material)
me_cube_012.materials.append(mat_material_004)
me_cube_012.use_remesh_preserve_volume = False
me_cube_012.use_remesh_preserve_attributes = False
me_cube_012.use_mirror_vertex_groups = False
me_cube_012.update()
me_cube_010 = bpy.data.meshes.new('Cube.010')
me_cube_010.from_pydata([(0.0, 2.0, 0.0), (0.0, 2.0, 4.0), (0.684, 1.879, 0.0), (0.684, 1.879, 4.0), (1.286, 1.532, 0.0), (1.286, 1.532, 4.0), (1.732, 1.0, 0.0), (1.732, 1.0, 4.0), (1.97, 0.3473, 0.0), (1.97, 0.3473, 4.0), (1.97, -0.3473, 0.0), (1.97, -0.3473, 4.0), (1.732, -1.0, 0.0), (1.732, -1.0, 4.0), (1.286, -1.532, 0.0), (1.286, -1.532, 4.0), (0.684, -1.879, 0.0), (0.684, -1.879, 4.0), (3.02e-07, -2.0, 0.0), (3.02e-07, -2.0, 4.0), (-0.684, -1.879, 0.0), (-0.684, -1.879, 4.0), (-1.286, -1.532, 0.0), (-1.286, -1.532, 4.0), (-1.732, -1.0, 0.0), (-1.732, -1.0, 4.0), (-1.97, -0.3473, 0.0), (-1.97, -0.3473, 4.0), (-1.97, 0.3473, 0.0), (-1.97, 0.3473, 4.0), (-1.732, 1.0, 0.0), (-1.732, 1.0, 4.0), (-1.286, 1.532, 0.0), (-1.286, 1.532, 4.0), (-0.684, 1.879, 0.0), (-0.684, 1.879, 4.0)], [], [(0, 1, 3, 2), (2, 3, 5, 4), (4, 5, 7, 6), (6, 7, 9, 8), (8, 9, 11, 10), (10, 11, 13, 12), (12, 13, 15, 14), (14, 15, 17, 16), (16, 17, 19, 18), (18, 19, 21, 20), (20, 21, 23, 22), (22, 23, 25, 24), (24, 25, 27, 26), (26, 27, 29, 28), (28, 29, 31, 30), (30, 31, 33, 32), (3, 1, 35, 33, 31, 29, 27, 25, 23, 21, 19, 17, 15, 13, 11, 9, 7, 5), (32, 33, 35, 34), (34, 35, 1, 0), (0, 2, 4, 6, 8, 10, 12, 14, 16, 18, 20, 22, 24, 26, 28, 30, 32, 34)])
me_cube_010.polygons.foreach_set('use_smooth', [True] * 20)
me_cube_010.polygons.foreach_set('material_index', [2, 2, 2, 2, 2, 2, 2, 2, 2, 2, 2, 2, 2, 2, 2, 2, 2, 2, 2, 2])
me_cube_010.materials.append(mat_material)
me_cube_010.materials.append(mat_material_005)
me_cube_010.materials.append(mat_material_014)
me_cube_010.use_remesh_preserve_volume = False
me_cube_010.use_remesh_preserve_attributes = False
me_cube_010.use_mirror_vertex_groups = False
me_cube_010.update()
me_cube_009 = bpy.data.meshes.new('Cube.009')
me_cube_009.from_pydata([(0.0, 2.0, 0.0), (0.0, 2.0, 4.0), (0.684, 1.879, 0.0), (0.684, 1.879, 4.0), (1.286, 1.532, 0.0), (1.286, 1.532, 4.0), (1.732, 1.0, 0.0), (1.732, 1.0, 4.0), (1.97, 0.3473, 0.0), (1.97, 0.3473, 4.0), (1.97, -0.3473, 0.0), (1.97, -0.3473, 4.0), (1.732, -1.0, 0.0), (1.732, -1.0, 4.0), (1.286, -1.532, 0.0), (1.286, -1.532, 4.0), (0.684, -1.879, 0.0), (0.684, -1.879, 4.0), (3.02e-07, -2.0, 0.0), (3.02e-07, -2.0, 4.0), (-0.684, -1.879, 0.0), (-0.684, -1.879, 4.0), (-1.286, -1.532, 0.0), (-1.286, -1.532, 4.0), (-1.732, -1.0, 0.0), (-1.732, -1.0, 4.0), (-1.97, -0.3473, 0.0), (-1.97, -0.3473, 4.0), (-1.97, 0.3473, 0.0), (-1.97, 0.3473, 4.0), (-1.732, 1.0, 0.0), (-1.732, 1.0, 4.0), (-1.286, 1.532, 0.0), (-1.286, 1.532, 4.0), (-0.684, 1.879, 0.0), (-0.684, 1.879, 4.0)], [], [(0, 1, 3, 2), (2, 3, 5, 4), (4, 5, 7, 6), (6, 7, 9, 8), (8, 9, 11, 10), (10, 11, 13, 12), (12, 13, 15, 14), (14, 15, 17, 16), (16, 17, 19, 18), (18, 19, 21, 20), (20, 21, 23, 22), (22, 23, 25, 24), (24, 25, 27, 26), (26, 27, 29, 28), (28, 29, 31, 30), (30, 31, 33, 32), (3, 1, 35, 33, 31, 29, 27, 25, 23, 21, 19, 17, 15, 13, 11, 9, 7, 5), (32, 33, 35, 34), (34, 35, 1, 0), (0, 2, 4, 6, 8, 10, 12, 14, 16, 18, 20, 22, 24, 26, 28, 30, 32, 34)])
me_cube_009.polygons.foreach_set('use_smooth', [True] * 20)
me_cube_009.polygons.foreach_set('material_index', [1, 1, 1, 1, 1, 1, 1, 1, 1, 1, 1, 1, 1, 1, 1, 1, 1, 1, 1, 1])
me_cube_009.materials.append(mat_material)
me_cube_009.materials.append(mat_material_006)
me_cube_009.use_remesh_preserve_volume = False
me_cube_009.use_remesh_preserve_attributes = False
me_cube_009.use_mirror_vertex_groups = False
me_cube_009.update()
me_cube_008 = bpy.data.meshes.new('Cube.008')
me_cube_008.from_pydata([(0.0, 2.0, 0.0), (0.0, 2.0, 4.0), (0.684, 1.879, 0.0), (0.684, 1.879, 4.0), (1.286, 1.532, 0.0), (1.286, 1.532, 4.0), (1.732, 1.0, 0.0), (1.732, 1.0, 4.0), (1.97, 0.3473, 0.0), (1.97, 0.3473, 4.0), (1.97, -0.3473, 0.0), (1.97, -0.3473, 4.0), (1.732, -1.0, 0.0), (1.732, -1.0, 4.0), (1.286, -1.532, 0.0), (1.286, -1.532, 4.0), (0.684, -1.879, 0.0), (0.684, -1.879, 4.0), (3.02e-07, -2.0, 0.0), (3.02e-07, -2.0, 4.0), (-0.684, -1.879, 0.0), (-0.684, -1.879, 4.0), (-1.286, -1.532, 0.0), (-1.286, -1.532, 4.0), (-1.732, -1.0, 0.0), (-1.732, -1.0, 4.0), (-1.97, -0.3473, 0.0), (-1.97, -0.3473, 4.0), (-1.97, 0.3473, 0.0), (-1.97, 0.3473, 4.0), (-1.732, 1.0, 0.0), (-1.732, 1.0, 4.0), (-1.286, 1.532, 0.0), (-1.286, 1.532, 4.0), (-0.684, 1.879, 0.0), (-0.684, 1.879, 4.0)], [], [(0, 1, 3, 2), (2, 3, 5, 4), (4, 5, 7, 6), (6, 7, 9, 8), (8, 9, 11, 10), (10, 11, 13, 12), (12, 13, 15, 14), (14, 15, 17, 16), (16, 17, 19, 18), (18, 19, 21, 20), (20, 21, 23, 22), (22, 23, 25, 24), (24, 25, 27, 26), (26, 27, 29, 28), (28, 29, 31, 30), (30, 31, 33, 32), (3, 1, 35, 33, 31, 29, 27, 25, 23, 21, 19, 17, 15, 13, 11, 9, 7, 5), (32, 33, 35, 34), (34, 35, 1, 0), (0, 2, 4, 6, 8, 10, 12, 14, 16, 18, 20, 22, 24, 26, 28, 30, 32, 34)])
me_cube_008.polygons.foreach_set('use_smooth', [True] * 20)
me_cube_008.polygons.foreach_set('material_index', [1, 1, 1, 1, 1, 1, 1, 1, 1, 1, 1, 1, 1, 1, 1, 1, 1, 1, 1, 1])
me_cube_008.materials.append(mat_material)
me_cube_008.materials.append(mat_material_007)
me_cube_008.use_remesh_preserve_volume = False
me_cube_008.use_remesh_preserve_attributes = False
me_cube_008.use_mirror_vertex_groups = False
me_cube_008.update()
me_cube_007 = bpy.data.meshes.new('Cube.007')
me_cube_007.from_pydata([(0.0, 2.0, 0.0), (0.0, 2.0, 4.0), (0.684, 1.879, 0.0), (0.684, 1.879, 4.0), (1.286, 1.532, 0.0), (1.286, 1.532, 4.0), (1.732, 1.0, 0.0), (1.732, 1.0, 4.0), (1.97, 0.3473, 0.0), (1.97, 0.3473, 4.0), (1.97, -0.3473, 0.0), (1.97, -0.3473, 4.0), (1.732, -1.0, 0.0), (1.732, -1.0, 4.0), (1.286, -1.532, 0.0), (1.286, -1.532, 4.0), (0.684, -1.879, 0.0), (0.684, -1.879, 4.0), (3.02e-07, -2.0, 0.0), (3.02e-07, -2.0, 4.0), (-0.684, -1.879, 0.0), (-0.684, -1.879, 4.0), (-1.286, -1.532, 0.0), (-1.286, -1.532, 4.0), (-1.732, -1.0, 0.0), (-1.732, -1.0, 4.0), (-1.97, -0.3473, 0.0), (-1.97, -0.3473, 4.0), (-1.97, 0.3473, 0.0), (-1.97, 0.3473, 4.0), (-1.732, 1.0, 0.0), (-1.732, 1.0, 4.0), (-1.286, 1.532, 0.0), (-1.286, 1.532, 4.0), (-0.684, 1.879, 0.0), (-0.684, 1.879, 4.0)], [], [(0, 1, 3, 2), (2, 3, 5, 4), (4, 5, 7, 6), (6, 7, 9, 8), (8, 9, 11, 10), (10, 11, 13, 12), (12, 13, 15, 14), (14, 15, 17, 16), (16, 17, 19, 18), (18, 19, 21, 20), (20, 21, 23, 22), (22, 23, 25, 24), (24, 25, 27, 26), (26, 27, 29, 28), (28, 29, 31, 30), (30, 31, 33, 32), (3, 1, 35, 33, 31, 29, 27, 25, 23, 21, 19, 17, 15, 13, 11, 9, 7, 5), (32, 33, 35, 34), (34, 35, 1, 0), (0, 2, 4, 6, 8, 10, 12, 14, 16, 18, 20, 22, 24, 26, 28, 30, 32, 34)])
me_cube_007.polygons.foreach_set('use_smooth', [True] * 20)
me_cube_007.polygons.foreach_set('material_index', [1, 1, 1, 1, 1, 1, 1, 1, 1, 1, 1, 1, 1, 1, 1, 1, 1, 1, 1, 1])
me_cube_007.materials.append(mat_material)
me_cube_007.materials.append(mat_material_008)
me_cube_007.use_remesh_preserve_volume = False
me_cube_007.use_remesh_preserve_attributes = False
me_cube_007.use_mirror_vertex_groups = False
me_cube_007.update()
me_cube_006 = bpy.data.meshes.new('Cube.006')
me_cube_006.from_pydata([(0.0, 2.0, 0.0), (0.0, 2.0, 4.0), (0.684, 1.879, 0.0), (0.684, 1.879, 4.0), (1.286, 1.532, 0.0), (1.286, 1.532, 4.0), (1.732, 1.0, 0.0), (1.732, 1.0, 4.0), (1.97, 0.3473, 0.0), (1.97, 0.3473, 4.0), (1.97, -0.3473, 0.0), (1.97, -0.3473, 4.0), (1.732, -1.0, 0.0), (1.732, -1.0, 4.0), (1.286, -1.532, 0.0), (1.286, -1.532, 4.0), (0.684, -1.879, 0.0), (0.684, -1.879, 4.0), (3.02e-07, -2.0, 0.0), (3.02e-07, -2.0, 4.0), (-0.684, -1.879, 0.0), (-0.684, -1.879, 4.0), (-1.286, -1.532, 0.0), (-1.286, -1.532, 4.0), (-1.732, -1.0, 0.0), (-1.732, -1.0, 4.0), (-1.97, -0.3473, 0.0), (-1.97, -0.3473, 4.0), (-1.97, 0.3473, 0.0), (-1.97, 0.3473, 4.0), (-1.732, 1.0, 0.0), (-1.732, 1.0, 4.0), (-1.286, 1.532, 0.0), (-1.286, 1.532, 4.0), (-0.684, 1.879, 0.0), (-0.684, 1.879, 4.0)], [], [(0, 1, 3, 2), (2, 3, 5, 4), (4, 5, 7, 6), (6, 7, 9, 8), (8, 9, 11, 10), (10, 11, 13, 12), (12, 13, 15, 14), (14, 15, 17, 16), (16, 17, 19, 18), (18, 19, 21, 20), (20, 21, 23, 22), (22, 23, 25, 24), (24, 25, 27, 26), (26, 27, 29, 28), (28, 29, 31, 30), (30, 31, 33, 32), (3, 1, 35, 33, 31, 29, 27, 25, 23, 21, 19, 17, 15, 13, 11, 9, 7, 5), (32, 33, 35, 34), (34, 35, 1, 0), (0, 2, 4, 6, 8, 10, 12, 14, 16, 18, 20, 22, 24, 26, 28, 30, 32, 34)])
me_cube_006.polygons.foreach_set('use_smooth', [True] * 20)
me_cube_006.polygons.foreach_set('material_index', [1, 1, 1, 1, 1, 1, 1, 1, 1, 1, 1, 1, 1, 1, 1, 1, 1, 1, 1, 1])
me_cube_006.materials.append(mat_material)
me_cube_006.materials.append(mat_material_009)
me_cube_006.use_remesh_preserve_volume = False
me_cube_006.use_remesh_preserve_attributes = False
me_cube_006.use_mirror_vertex_groups = False
me_cube_006.update()
me_cube_005 = bpy.data.meshes.new('Cube.005')
me_cube_005.from_pydata([(0.0, 2.0, 0.0), (0.0, 2.0, 4.0), (0.684, 1.879, 0.0), (0.684, 1.879, 4.0), (1.286, 1.532, 0.0), (1.286, 1.532, 4.0), (1.732, 1.0, 0.0), (1.732, 1.0, 4.0), (1.97, 0.3473, 0.0), (1.97, 0.3473, 4.0), (1.97, -0.3473, 0.0), (1.97, -0.3473, 4.0), (1.732, -1.0, 0.0), (1.732, -1.0, 4.0), (1.286, -1.532, 0.0), (1.286, -1.532, 4.0), (0.684, -1.879, 0.0), (0.684, -1.879, 4.0), (3.02e-07, -2.0, 0.0), (3.02e-07, -2.0, 4.0), (-0.684, -1.879, 0.0), (-0.684, -1.879, 4.0), (-1.286, -1.532, 0.0), (-1.286, -1.532, 4.0), (-1.732, -1.0, 0.0), (-1.732, -1.0, 4.0), (-1.97, -0.3473, 0.0), (-1.97, -0.3473, 4.0), (-1.97, 0.3473, 0.0), (-1.97, 0.3473, 4.0), (-1.732, 1.0, 0.0), (-1.732, 1.0, 4.0), (-1.286, 1.532, 0.0), (-1.286, 1.532, 4.0), (-0.684, 1.879, 0.0), (-0.684, 1.879, 4.0)], [], [(0, 1, 3, 2), (2, 3, 5, 4), (4, 5, 7, 6), (6, 7, 9, 8), (8, 9, 11, 10), (10, 11, 13, 12), (12, 13, 15, 14), (14, 15, 17, 16), (16, 17, 19, 18), (18, 19, 21, 20), (20, 21, 23, 22), (22, 23, 25, 24), (24, 25, 27, 26), (26, 27, 29, 28), (28, 29, 31, 30), (30, 31, 33, 32), (3, 1, 35, 33, 31, 29, 27, 25, 23, 21, 19, 17, 15, 13, 11, 9, 7, 5), (32, 33, 35, 34), (34, 35, 1, 0), (0, 2, 4, 6, 8, 10, 12, 14, 16, 18, 20, 22, 24, 26, 28, 30, 32, 34)])
me_cube_005.polygons.foreach_set('use_smooth', [True] * 20)
me_cube_005.polygons.foreach_set('material_index', [1, 1, 1, 1, 1, 1, 1, 1, 1, 1, 1, 1, 1, 1, 1, 1, 1, 1, 1, 1])
me_cube_005.materials.append(mat_material)
me_cube_005.materials.append(mat_material_010)
me_cube_005.use_remesh_preserve_volume = False
me_cube_005.use_remesh_preserve_attributes = False
me_cube_005.use_mirror_vertex_groups = False
me_cube_005.update()
me_cube_004 = bpy.data.meshes.new('Cube.004')
me_cube_004.from_pydata([(0.0, 2.0, 0.0), (0.0, 2.0, 4.0), (0.684, 1.879, 0.0), (0.684, 1.879, 4.0), (1.286, 1.532, 0.0), (1.286, 1.532, 4.0), (1.732, 1.0, 0.0), (1.732, 1.0, 4.0), (1.97, 0.3473, 0.0), (1.97, 0.3473, 4.0), (1.97, -0.3473, 0.0), (1.97, -0.3473, 4.0), (1.732, -1.0, 0.0), (1.732, -1.0, 4.0), (1.286, -1.532, 0.0), (1.286, -1.532, 4.0), (0.684, -1.879, 0.0), (0.684, -1.879, 4.0), (3.02e-07, -2.0, 0.0), (3.02e-07, -2.0, 4.0), (-0.684, -1.879, 0.0), (-0.684, -1.879, 4.0), (-1.286, -1.532, 0.0), (-1.286, -1.532, 4.0), (-1.732, -1.0, 0.0), (-1.732, -1.0, 4.0), (-1.97, -0.3473, 0.0), (-1.97, -0.3473, 4.0), (-1.97, 0.3473, 0.0), (-1.97, 0.3473, 4.0), (-1.732, 1.0, 0.0), (-1.732, 1.0, 4.0), (-1.286, 1.532, 0.0), (-1.286, 1.532, 4.0), (-0.684, 1.879, 0.0), (-0.684, 1.879, 4.0)], [], [(0, 1, 3, 2), (2, 3, 5, 4), (4, 5, 7, 6), (6, 7, 9, 8), (8, 9, 11, 10), (10, 11, 13, 12), (12, 13, 15, 14), (14, 15, 17, 16), (16, 17, 19, 18), (18, 19, 21, 20), (20, 21, 23, 22), (22, 23, 25, 24), (24, 25, 27, 26), (26, 27, 29, 28), (28, 29, 31, 30), (30, 31, 33, 32), (3, 1, 35, 33, 31, 29, 27, 25, 23, 21, 19, 17, 15, 13, 11, 9, 7, 5), (32, 33, 35, 34), (34, 35, 1, 0), (0, 2, 4, 6, 8, 10, 12, 14, 16, 18, 20, 22, 24, 26, 28, 30, 32, 34)])
me_cube_004.polygons.foreach_set('use_smooth', [True] * 20)
me_cube_004.polygons.foreach_set('material_index', [1, 1, 1, 1, 1, 1, 1, 1, 1, 1, 1, 1, 1, 1, 1, 1, 1, 1, 1, 1])
me_cube_004.materials.append(mat_material)
me_cube_004.materials.append(mat_material_011)
me_cube_004.use_remesh_preserve_volume = False
me_cube_004.use_remesh_preserve_attributes = False
me_cube_004.use_mirror_vertex_groups = False
me_cube_004.update()
me_cube_003 = bpy.data.meshes.new('Cube.003')
me_cube_003.from_pydata([(0.0, 2.0, 0.0), (0.0, 2.0, 4.0), (0.684, 1.879, 0.0), (0.684, 1.879, 4.0), (1.286, 1.532, 0.0), (1.286, 1.532, 4.0), (1.732, 1.0, 0.0), (1.732, 1.0, 4.0), (1.97, 0.3473, 0.0), (1.97, 0.3473, 4.0), (1.97, -0.3473, 0.0), (1.97, -0.3473, 4.0), (1.732, -1.0, 0.0), (1.732, -1.0, 4.0), (1.286, -1.532, 0.0), (1.286, -1.532, 4.0), (0.684, -1.879, 0.0), (0.684, -1.879, 4.0), (3.02e-07, -2.0, 0.0), (3.02e-07, -2.0, 4.0), (-0.684, -1.879, 0.0), (-0.684, -1.879, 4.0), (-1.286, -1.532, 0.0), (-1.286, -1.532, 4.0), (-1.732, -1.0, 0.0), (-1.732, -1.0, 4.0), (-1.97, -0.3473, 0.0), (-1.97, -0.3473, 4.0), (-1.97, 0.3473, 0.0), (-1.97, 0.3473, 4.0), (-1.732, 1.0, 0.0), (-1.732, 1.0, 4.0), (-1.286, 1.532, 0.0), (-1.286, 1.532, 4.0), (-0.684, 1.879, 0.0), (-0.684, 1.879, 4.0)], [], [(0, 1, 3, 2), (2, 3, 5, 4), (4, 5, 7, 6), (6, 7, 9, 8), (8, 9, 11, 10), (10, 11, 13, 12), (12, 13, 15, 14), (14, 15, 17, 16), (16, 17, 19, 18), (18, 19, 21, 20), (20, 21, 23, 22), (22, 23, 25, 24), (24, 25, 27, 26), (26, 27, 29, 28), (28, 29, 31, 30), (30, 31, 33, 32), (3, 1, 35, 33, 31, 29, 27, 25, 23, 21, 19, 17, 15, 13, 11, 9, 7, 5), (32, 33, 35, 34), (34, 35, 1, 0), (0, 2, 4, 6, 8, 10, 12, 14, 16, 18, 20, 22, 24, 26, 28, 30, 32, 34)])
me_cube_003.polygons.foreach_set('use_smooth', [True] * 20)
me_cube_003.polygons.foreach_set('material_index', [1, 1, 1, 1, 1, 1, 1, 1, 1, 1, 1, 1, 1, 1, 1, 1, 1, 1, 1, 1])
me_cube_003.materials.append(mat_material)
me_cube_003.materials.append(mat_material_012)
me_cube_003.use_remesh_preserve_volume = False
me_cube_003.use_remesh_preserve_attributes = False
me_cube_003.use_mirror_vertex_groups = False
me_cube_003.update()
me_cube_002 = bpy.data.meshes.new('Cube.002')
me_cube_002.from_pydata([(0.0, 2.0, 0.0), (0.0, 2.0, 4.0), (0.684, 1.879, 0.0), (0.684, 1.879, 4.0), (1.286, 1.532, 0.0), (1.286, 1.532, 4.0), (1.732, 1.0, 0.0), (1.732, 1.0, 4.0), (1.97, 0.3473, 0.0), (1.97, 0.3473, 4.0), (1.97, -0.3473, 0.0), (1.97, -0.3473, 4.0), (1.732, -1.0, 0.0), (1.732, -1.0, 4.0), (1.286, -1.532, 0.0), (1.286, -1.532, 4.0), (0.684, -1.879, 0.0), (0.684, -1.879, 4.0), (3.02e-07, -2.0, 0.0), (3.02e-07, -2.0, 4.0), (-0.684, -1.879, 0.0), (-0.684, -1.879, 4.0), (-1.286, -1.532, 0.0), (-1.286, -1.532, 4.0), (-1.732, -1.0, 0.0), (-1.732, -1.0, 4.0), (-1.97, -0.3473, 0.0), (-1.97, -0.3473, 4.0), (-1.97, 0.3473, 0.0), (-1.97, 0.3473, 4.0), (-1.732, 1.0, 0.0), (-1.732, 1.0, 4.0), (-1.286, 1.532, 0.0), (-1.286, 1.532, 4.0), (-0.684, 1.879, 0.0), (-0.684, 1.879, 4.0)], [], [(0, 1, 3, 2), (2, 3, 5, 4), (4, 5, 7, 6), (6, 7, 9, 8), (8, 9, 11, 10), (10, 11, 13, 12), (12, 13, 15, 14), (14, 15, 17, 16), (16, 17, 19, 18), (18, 19, 21, 20), (20, 21, 23, 22), (22, 23, 25, 24), (24, 25, 27, 26), (26, 27, 29, 28), (28, 29, 31, 30), (30, 31, 33, 32), (3, 1, 35, 33, 31, 29, 27, 25, 23, 21, 19, 17, 15, 13, 11, 9, 7, 5), (32, 33, 35, 34), (34, 35, 1, 0), (0, 2, 4, 6, 8, 10, 12, 14, 16, 18, 20, 22, 24, 26, 28, 30, 32, 34)])
me_cube_002.polygons.foreach_set('use_smooth', [True] * 20)
me_cube_002.polygons.foreach_set('material_index', [1, 1, 1, 1, 1, 1, 1, 1, 1, 1, 1, 1, 1, 1, 1, 1, 1, 1, 1, 1])
me_cube_002.materials.append(mat_material)
me_cube_002.materials.append(mat_material_013)
me_cube_002.use_remesh_preserve_volume = False
me_cube_002.use_remesh_preserve_attributes = False
me_cube_002.use_mirror_vertex_groups = False
me_cube_002.update()
me_cube = bpy.data.meshes.new('Cube')
me_cube.from_pydata([(0.0, 2.0, 0.0), (0.0, 2.0, 4.0), (0.684, 1.879, 0.0), (0.684, 1.879, 4.0), (1.286, 1.532, 0.0), (1.286, 1.532, 4.0), (1.732, 1.0, 0.0), (1.732, 1.0, 4.0), (1.97, 0.3473, 0.0), (1.97, 0.3473, 4.0), (1.97, -0.3473, 0.0), (1.97, -0.3473, 4.0), (1.732, -1.0, 0.0), (1.732, -1.0, 4.0), (1.286, -1.532, 0.0), (1.286, -1.532, 4.0), (0.684, -1.879, 0.0), (0.684, -1.879, 4.0), (3.02e-07, -2.0, 0.0), (3.02e-07, -2.0, 4.0), (-0.684, -1.879, 0.0), (-0.684, -1.879, 4.0), (-1.286, -1.532, 0.0), (-1.286, -1.532, 4.0), (-1.732, -1.0, 0.0), (-1.732, -1.0, 4.0), (-1.97, -0.3473, 0.0), (-1.97, -0.3473, 4.0), (-1.97, 0.3473, 0.0), (-1.97, 0.3473, 4.0), (-1.732, 1.0, 0.0), (-1.732, 1.0, 4.0), (-1.286, 1.532, 0.0), (-1.286, 1.532, 4.0), (-0.684, 1.879, 0.0), (-0.684, 1.879, 4.0)], [], [(0, 1, 3, 2), (2, 3, 5, 4), (4, 5, 7, 6), (6, 7, 9, 8), (8, 9, 11, 10), (10, 11, 13, 12), (12, 13, 15, 14), (14, 15, 17, 16), (16, 17, 19, 18), (18, 19, 21, 20), (20, 21, 23, 22), (22, 23, 25, 24), (24, 25, 27, 26), (26, 27, 29, 28), (28, 29, 31, 30), (30, 31, 33, 32), (3, 1, 35, 33, 31, 29, 27, 25, 23, 21, 19, 17, 15, 13, 11, 9, 7, 5), (32, 33, 35, 34), (34, 35, 1, 0), (0, 2, 4, 6, 8, 10, 12, 14, 16, 18, 20, 22, 24, 26, 28, 30, 32, 34)])
me_cube.polygons.foreach_set('use_smooth', [True] * 20)
me_cube.polygons.foreach_set('material_index', [1, 1, 1, 1, 1, 1, 1, 1, 1, 1, 1, 1, 1, 1, 1, 1, 1, 1, 1, 1])
me_cube.materials.append(mat_material)
me_cube.materials.append(mat_material_005)
me_cube.use_remesh_preserve_volume = False
me_cube.use_remesh_preserve_attributes = False
me_cube.use_mirror_vertex_groups = False
me_cube.update()

# ---- curves / text
txt_txt_1 = bpy.data.curves.new('txt_1', 'FONT')
txt_txt_1.dimensions = '2D'
txt_txt_1.body = 'Press P to \nstart the game'
txt_txt_1.use_path_clamp = True
txt_txt_1.bevel_resolution = 0
arm_armature = bpy.data.armatures.new('Armature')  # bones are not reproduced

# ---- objects
ob_hemi = bpy.data.objects.new('Hemi', light_hemi)
ob_empty = bpy.data.objects.new('Empty', None)
ob_camera = bpy.data.objects.new('Camera', cam_camera)
ob_plane = bpy.data.objects.new('Plane', me_plane)
ob_txt_1 = bpy.data.objects.new('txt_1', txt_txt_1)
ob_menu_guide = bpy.data.objects.new('menu_guide', None)
ob_menu_b = bpy.data.objects.new('menu_b', arm_armature)
ob_it_menu_sel_015 = bpy.data.objects.new('it_menu_sel.015', me_plane_045)
ob_it_menu_sel_014 = bpy.data.objects.new('it_menu_sel.014', me_plane_044)
ob_it_menu_sel_013 = bpy.data.objects.new('it_menu_sel.013', me_plane_043)
ob_it_menu_sel_012 = bpy.data.objects.new('it_menu_sel.012', me_plane_042)
ob_it_menu_sel_011 = bpy.data.objects.new('it_menu_sel.011', me_plane_041)
ob_it_menu_sel_010 = bpy.data.objects.new('it_menu_sel.010', me_plane_040)
ob_it_menu_sel_009 = bpy.data.objects.new('it_menu_sel.009', me_plane_039)
ob_it_menu_sel_008 = bpy.data.objects.new('it_menu_sel.008', me_plane_038)
ob_it_menu_sel_007 = bpy.data.objects.new('it_menu_sel.007', me_plane_037)
ob_it_menu_sel_006 = bpy.data.objects.new('it_menu_sel.006', me_plane_036)
ob_it_menu_sel_005 = bpy.data.objects.new('it_menu_sel.005', me_plane_035)
ob_it_menu_sel_004 = bpy.data.objects.new('it_menu_sel.004', me_plane_034)
ob_it_menu_sel_003 = bpy.data.objects.new('it_menu_sel.003', me_plane_033)
ob_it_menu_sel_002 = bpy.data.objects.new('it_menu_sel.002', me_plane_032)
ob_it_menu_sel_001 = bpy.data.objects.new('it_menu_sel.001', me_plane_031)
ob_it_menu_sel = bpy.data.objects.new('it_menu_sel', me_plane_016)
ob_cube = bpy.data.objects.new('Cube', me_cube_001)
ob_cylinder = bpy.data.objects.new('Cylinder', me_cylinder)
ob_control = bpy.data.objects.new('control', None)
ob_area_3 = bpy.data.objects.new('area_3', None)
ob_area_2 = bpy.data.objects.new('area_2', None)
ob_area_1 = bpy.data.objects.new('area_1', None)
ob_disc_01 = bpy.data.objects.new('disc_01', me_cube_016)
ob_disc_02 = bpy.data.objects.new('disc_02', me_cube_015)
ob_disc_03 = bpy.data.objects.new('disc_03', me_cube_014)
ob_disc_04 = bpy.data.objects.new('disc_04', me_cube_013)
ob_disc_05 = bpy.data.objects.new('disc_05', me_cube_012)
ob_disc_06 = bpy.data.objects.new('disc_06', me_cube_010)
ob_disc_07 = bpy.data.objects.new('disc_07', me_cube_009)
ob_disc_08 = bpy.data.objects.new('disc_08', me_cube_008)
ob_disc_09 = bpy.data.objects.new('disc_09', me_cube_007)
ob_disc_10 = bpy.data.objects.new('disc_10', me_cube_006)
ob_disc_11 = bpy.data.objects.new('disc_11', me_cube_005)
ob_disc_12 = bpy.data.objects.new('disc_12', me_cube_004)
ob_disc_13 = bpy.data.objects.new('disc_13', me_cube_003)
ob_disc_14 = bpy.data.objects.new('disc_14', me_cube_002)
ob_disc_15 = bpy.data.objects.new('disc_15', me_cube)

# ---- transforms, parenting, visibility, modifiers, constraints
ob_hemi.location = (11.29, -32.73, 12.04)
ob_hemi.lineart.crease_threshold = 0.0
ob_empty.location = (19.9, 0.008074, -4.229)
ob_empty.empty_display_type = 'ARROWS'
ob_empty.empty_image_offset = (0.0, 0.0)
ob_empty.lineart.crease_threshold = 0.0
ob_camera.parent = ob_empty
ob_camera.matrix_parent_inverse = Matrix(((1.0, 0.0, 0.0, -19.9), (0.0, 1.0, 0.0, -0.008074), (0.0, 0.0, 1.0, 4.229), (0.0, 0.0, 0.0, 1.0)))
ob_camera.location = (20.42, -89.42, 14.72)
ob_camera.rotation_euler = (1.571, -1.133e-09, 0.0)
ob_camera.scale = (1.0, 1.0, 1.0)
ob_camera.lock_rotations_4d = False
ob_camera.empty_display_type = 'ARROWS'
ob_camera.color = (0.0, 0.0, 0.0, 0.0)
ob_camera.display_type = 'WIRE'
ob_camera.lineart.crease_threshold = 0.0
ob_plane.parent = ob_camera
ob_plane.matrix_parent_inverse = Matrix(((1.0, 0.0, 1.133e-09, -20.42), (0.0, -4.47e-08, 1.0, -14.72), (0.0, -1.0, -4.371e-08, -89.42), (0.0, 0.0, 0.0, 1.0)))
ob_plane.location = (31.81, -25.97, 18.65)
ob_plane.rotation_euler = (1.571, -0.0, 0.0)
ob_plane.scale = (17.19, 9.667, 1.25)
ob_plane.hide_render = True
ob_plane.lineart.crease_threshold = 0.0
ob_txt_1.parent = ob_camera
ob_txt_1.matrix_parent_inverse = Matrix(((1.0, 0.0, 0.0, -20.0), (0.0, 0.2588, 0.9659, -8.272), (0.0, -0.9659, 0.2588, -85.04), (0.0, 0.0, 0.0, 1.0)))
ob_txt_1.location = (0.2081, -33.16, 27.08)
ob_txt_1.rotation_euler = (1.571, -0.0, 0.0)
ob_txt_1.scale = (2.232, 2.232, 2.232)
ob_txt_1.lineart.crease_threshold = 0.0
ob_menu_guide.parent = ob_camera
ob_menu_guide.matrix_parent_inverse = Matrix(((1.0, 2.98e-08, 1.133e-09, -25.12), (0.0, -2.98e-08, 1.0, -31.95), (0.0, -1.0, -4.371e-08, -84.62), (0.0, 0.0, 0.0, 1.0)))
ob_menu_guide.location = (65.19, -40.73, 39.0)
ob_menu_guide.scale = (5.014, 5.014, 5.014)
ob_menu_guide.empty_display_type = 'ARROWS'
ob_menu_guide.empty_image_offset = (0.0, 0.0)
ob_menu_guide.lineart.crease_threshold = 0.0
ob_menu_b.parent = ob_menu_guide
ob_menu_b.matrix_parent_inverse = Matrix(((0.1994, -5.88e-09, -9.092e-12, -12.83), (0.0, 0.1994, 7.091e-16, 8.122), (0.0, -2.774e-09, 0.1994, -4.784), (0.0, 0.0, 0.0, 1.0)))
ob_menu_b.location = (53.37, -10.75, 17.42)
ob_menu_b.show_in_front = True
ob_menu_b.lineart.crease_threshold = 0.0
ob_it_menu_sel_015.parent = ob_menu_b
ob_it_menu_sel_015.matrix_parent_inverse = Matrix(((1.0, 6.341e-19, -1.804e-36, -53.37), (0.0, 1.0, -2.844e-18, 10.75), (0.0, 0.0, 1.0, -17.42), (0.0, 0.0, 0.0, 1.0)))
ob_it_menu_sel_015.location = (53.17, -10.76, 34.06)
ob_it_menu_sel_015.rotation_euler = (1.571, -0.0, 0.0)
ob_it_menu_sel_015.lineart.crease_threshold = 0.0
_vg = ob_it_menu_sel_015.vertex_groups.new(name='escolha')
_vg.add([0, 1, 2, 3], 1.0, 'REPLACE')
_vg = ob_it_menu_sel_015.vertex_groups.new(name='disc_01')
_vg = ob_it_menu_sel_015.vertex_groups.new(name='disc_02')
_vg = ob_it_menu_sel_015.vertex_groups.new(name='disc_03')
_vg = ob_it_menu_sel_015.vertex_groups.new(name='disc_04')
_vg = ob_it_menu_sel_015.vertex_groups.new(name='disc_05')
_vg = ob_it_menu_sel_015.vertex_groups.new(name='disc_06')
_vg = ob_it_menu_sel_015.vertex_groups.new(name='disc_07')
_vg = ob_it_menu_sel_015.vertex_groups.new(name='disc_08')
_vg = ob_it_menu_sel_015.vertex_groups.new(name='disc_09')
_vg = ob_it_menu_sel_015.vertex_groups.new(name='disc_10')
_vg = ob_it_menu_sel_015.vertex_groups.new(name='disc_11')
_vg = ob_it_menu_sel_015.vertex_groups.new(name='disc_12')
_vg = ob_it_menu_sel_015.vertex_groups.new(name='disc_13')
_vg = ob_it_menu_sel_015.vertex_groups.new(name='disc_14')
_vg = ob_it_menu_sel_015.vertex_groups.new(name='disc_15')
_m = ob_it_menu_sel_015.modifiers.new('Armature', 'ARMATURE')
_m.object = ob_menu_b
ob_it_menu_sel_014.parent = ob_menu_b
ob_it_menu_sel_014.matrix_parent_inverse = Matrix(((1.0, 6.341e-19, -1.804e-36, -53.37), (0.0, 1.0, -2.844e-18, 10.75), (0.0, 0.0, 1.0, -17.42), (0.0, 0.0, 0.0, 1.0)))
ob_it_menu_sel_014.location = (53.17, -10.76, 34.06)
ob_it_menu_sel_014.rotation_euler = (1.571, -0.0, 0.0)
ob_it_menu_sel_014.lineart.crease_threshold = 0.0
_vg = ob_it_menu_sel_014.vertex_groups.new(name='escolha')
_vg = ob_it_menu_sel_014.vertex_groups.new(name='disc_01')
_vg = ob_it_menu_sel_014.vertex_groups.new(name='disc_02')
_vg.add([0, 1, 2, 3], 1.0, 'REPLACE')
_vg = ob_it_menu_sel_014.vertex_groups.new(name='disc_03')
for _i, _w in zip([0, 1, 2, 3], [7.785e-20, 4.561e-09, 8.163e-22, 2.129e-33]): _vg.add([_i], _w, 'REPLACE')
_vg = ob_it_menu_sel_014.vertex_groups.new(name='disc_04')
_vg = ob_it_menu_sel_014.vertex_groups.new(name='disc_05')
_vg = ob_it_menu_sel_014.vertex_groups.new(name='disc_06')
_vg = ob_it_menu_sel_014.vertex_groups.new(name='disc_07')
_vg = ob_it_menu_sel_014.vertex_groups.new(name='disc_08')
_vg = ob_it_menu_sel_014.vertex_groups.new(name='disc_09')
_vg = ob_it_menu_sel_014.vertex_groups.new(name='disc_10')
_vg = ob_it_menu_sel_014.vertex_groups.new(name='disc_11')
_vg = ob_it_menu_sel_014.vertex_groups.new(name='disc_12')
_vg = ob_it_menu_sel_014.vertex_groups.new(name='disc_13')
_vg = ob_it_menu_sel_014.vertex_groups.new(name='disc_14')
_vg = ob_it_menu_sel_014.vertex_groups.new(name='disc_15')
_m = ob_it_menu_sel_014.modifiers.new('Armature', 'ARMATURE')
_m.object = ob_menu_b
ob_it_menu_sel_013.parent = ob_menu_b
ob_it_menu_sel_013.matrix_parent_inverse = Matrix(((1.0, 6.341e-19, -1.804e-36, -53.37), (0.0, 1.0, -2.844e-18, 10.75), (0.0, 0.0, 1.0, -17.42), (0.0, 0.0, 0.0, 1.0)))
ob_it_menu_sel_013.location = (53.17, -10.76, 34.06)
ob_it_menu_sel_013.rotation_euler = (1.571, -0.0, 0.0)
ob_it_menu_sel_013.lineart.crease_threshold = 0.0
_vg = ob_it_menu_sel_013.vertex_groups.new(name='escolha')
_vg = ob_it_menu_sel_013.vertex_groups.new(name='disc_01')
_vg = ob_it_menu_sel_013.vertex_groups.new(name='disc_02')
_vg = ob_it_menu_sel_013.vertex_groups.new(name='disc_03')
_vg.add([0, 1, 2, 3], 1.0, 'REPLACE')
_vg = ob_it_menu_sel_013.vertex_groups.new(name='disc_04')
_vg = ob_it_menu_sel_013.vertex_groups.new(name='disc_05')
_vg = ob_it_menu_sel_013.vertex_groups.new(name='disc_06')
_vg = ob_it_menu_sel_013.vertex_groups.new(name='disc_07')
_vg = ob_it_menu_sel_013.vertex_groups.new(name='disc_08')
_vg = ob_it_menu_sel_013.vertex_groups.new(name='disc_09')
_vg = ob_it_menu_sel_013.vertex_groups.new(name='disc_10')
_vg = ob_it_menu_sel_013.vertex_groups.new(name='disc_11')
_vg = ob_it_menu_sel_013.vertex_groups.new(name='disc_12')
_vg = ob_it_menu_sel_013.vertex_groups.new(name='disc_13')
_vg = ob_it_menu_sel_013.vertex_groups.new(name='disc_14')
_vg = ob_it_menu_sel_013.vertex_groups.new(name='disc_15')
_m = ob_it_menu_sel_013.modifiers.new('Armature', 'ARMATURE')
_m.object = ob_menu_b
ob_it_menu_sel_012.parent = ob_menu_b
ob_it_menu_sel_012.matrix_parent_inverse = Matrix(((1.0, 6.341e-19, -1.804e-36, -53.37), (0.0, 1.0, -2.844e-18, 10.75), (0.0, 0.0, 1.0, -17.42), (0.0, 0.0, 0.0, 1.0)))
ob_it_menu_sel_012.location = (53.17, -10.76, 34.06)
ob_it_menu_sel_012.rotation_euler = (1.571, -0.0, 0.0)
ob_it_menu_sel_012.lineart.crease_threshold = 0.0
_vg = ob_it_menu_sel_012.vertex_groups.new(name='escolha')
_vg = ob_it_menu_sel_012.vertex_groups.new(name='disc_01')
_vg = ob_it_menu_sel_012.vertex_groups.new(name='disc_02')
_vg = ob_it_menu_sel_012.vertex_groups.new(name='disc_03')
_vg = ob_it_menu_sel_012.vertex_groups.new(name='disc_04')
_vg.add([0, 1, 2, 3], 1.0, 'REPLACE')
_vg = ob_it_menu_sel_012.vertex_groups.new(name='disc_05')
_vg = ob_it_menu_sel_012.vertex_groups.new(name='disc_06')
_vg = ob_it_menu_sel_012.vertex_groups.new(name='disc_07')
_vg = ob_it_menu_sel_012.vertex_groups.new(name='disc_08')
_vg = ob_it_menu_sel_012.vertex_groups.new(name='disc_09')
_vg = ob_it_menu_sel_012.vertex_groups.new(name='disc_10')
_vg = ob_it_menu_sel_012.vertex_groups.new(name='disc_11')
_vg = ob_it_menu_sel_012.vertex_groups.new(name='disc_12')
_vg = ob_it_menu_sel_012.vertex_groups.new(name='disc_13')
_vg = ob_it_menu_sel_012.vertex_groups.new(name='disc_14')
_vg = ob_it_menu_sel_012.vertex_groups.new(name='disc_15')
_m = ob_it_menu_sel_012.modifiers.new('Armature', 'ARMATURE')
_m.object = ob_menu_b
ob_it_menu_sel_011.parent = ob_menu_b
ob_it_menu_sel_011.matrix_parent_inverse = Matrix(((1.0, 6.341e-19, -1.804e-36, -53.37), (0.0, 1.0, -2.844e-18, 10.75), (0.0, 0.0, 1.0, -17.42), (0.0, 0.0, 0.0, 1.0)))
ob_it_menu_sel_011.location = (53.17, -10.76, 34.06)
ob_it_menu_sel_011.rotation_euler = (1.571, -0.0, 0.0)
ob_it_menu_sel_011.lineart.crease_threshold = 0.0
_vg = ob_it_menu_sel_011.vertex_groups.new(name='escolha')
_vg = ob_it_menu_sel_011.vertex_groups.new(name='disc_01')
_vg = ob_it_menu_sel_011.vertex_groups.new(name='disc_02')
_vg = ob_it_menu_sel_011.vertex_groups.new(name='disc_03')
_vg = ob_it_menu_sel_011.vertex_groups.new(name='disc_04')
_vg = ob_it_menu_sel_011.vertex_groups.new(name='disc_05')
_vg.add([0, 1, 2, 3], 1.0, 'REPLACE')
_vg = ob_it_menu_sel_011.vertex_groups.new(name='disc_06')
_vg = ob_it_menu_sel_011.vertex_groups.new(name='disc_07')
_vg = ob_it_menu_sel_011.vertex_groups.new(name='disc_08')
_vg = ob_it_menu_sel_011.vertex_groups.new(name='disc_09')
_vg = ob_it_menu_sel_011.vertex_groups.new(name='disc_10')
_vg = ob_it_menu_sel_011.vertex_groups.new(name='disc_11')
_vg = ob_it_menu_sel_011.vertex_groups.new(name='disc_12')
_vg = ob_it_menu_sel_011.vertex_groups.new(name='disc_13')
_vg = ob_it_menu_sel_011.vertex_groups.new(name='disc_14')
_vg = ob_it_menu_sel_011.vertex_groups.new(name='disc_15')
_m = ob_it_menu_sel_011.modifiers.new('Armature', 'ARMATURE')
_m.object = ob_menu_b
ob_it_menu_sel_010.parent = ob_menu_b
ob_it_menu_sel_010.matrix_parent_inverse = Matrix(((1.0, 6.341e-19, -1.804e-36, -53.37), (0.0, 1.0, -2.844e-18, 10.75), (0.0, 0.0, 1.0, -17.42), (0.0, 0.0, 0.0, 1.0)))
ob_it_menu_sel_010.location = (53.17, -10.76, 34.06)
ob_it_menu_sel_010.rotation_euler = (1.571, -0.0, 0.0)
ob_it_menu_sel_010.lineart.crease_threshold = 0.0
_vg = ob_it_menu_sel_010.vertex_groups.new(name='escolha')
_vg = ob_it_menu_sel_010.vertex_groups.new(name='disc_01')
_vg = ob_it_menu_sel_010.vertex_groups.new(name='disc_02')
_vg = ob_it_menu_sel_010.vertex_groups.new(name='disc_03')
_vg = ob_it_menu_sel_010.vertex_groups.new(name='disc_04')
_vg = ob_it_menu_sel_010.vertex_groups.new(name='disc_05')
_vg = ob_it_menu_sel_010.vertex_groups.new(name='disc_06')
_vg.add([0, 1, 2, 3], 1.0, 'REPLACE')
_vg = ob_it_menu_sel_010.vertex_groups.new(name='disc_07')
_vg = ob_it_menu_sel_010.vertex_groups.new(name='disc_08')
_vg = ob_it_menu_sel_010.vertex_groups.new(name='disc_09')
_vg = ob_it_menu_sel_010.vertex_groups.new(name='disc_10')
_vg = ob_it_menu_sel_010.vertex_groups.new(name='disc_11')
_vg = ob_it_menu_sel_010.vertex_groups.new(name='disc_12')
_vg = ob_it_menu_sel_010.vertex_groups.new(name='disc_13')
_vg = ob_it_menu_sel_010.vertex_groups.new(name='disc_14')
_vg = ob_it_menu_sel_010.vertex_groups.new(name='disc_15')
_m = ob_it_menu_sel_010.modifiers.new('Armature', 'ARMATURE')
_m.object = ob_menu_b
ob_it_menu_sel_009.parent = ob_menu_b
ob_it_menu_sel_009.matrix_parent_inverse = Matrix(((1.0, 6.341e-19, -1.804e-36, -53.37), (0.0, 1.0, -2.844e-18, 10.75), (0.0, 0.0, 1.0, -17.42), (0.0, 0.0, 0.0, 1.0)))
ob_it_menu_sel_009.location = (53.17, -10.76, 34.06)
ob_it_menu_sel_009.rotation_euler = (1.571, -0.0, 0.0)
ob_it_menu_sel_009.lineart.crease_threshold = 0.0
_vg = ob_it_menu_sel_009.vertex_groups.new(name='escolha')
_vg = ob_it_menu_sel_009.vertex_groups.new(name='disc_01')
_vg = ob_it_menu_sel_009.vertex_groups.new(name='disc_02')
_vg = ob_it_menu_sel_009.vertex_groups.new(name='disc_03')
_vg = ob_it_menu_sel_009.vertex_groups.new(name='disc_04')
_vg = ob_it_menu_sel_009.vertex_groups.new(name='disc_05')
_vg = ob_it_menu_sel_009.vertex_groups.new(name='disc_06')
for _i, _w in zip([0, 1, 2, 3], [1.905e-13, 1.794e-14, 8.18e-15, 5.302e-10]): _vg.add([_i], _w, 'REPLACE')
_vg = ob_it_menu_sel_009.vertex_groups.new(name='disc_07')
_vg.add([0, 1, 2, 3], 1.0, 'REPLACE')
_vg = ob_it_menu_sel_009.vertex_groups.new(name='disc_08')
_vg = ob_it_menu_sel_009.vertex_groups.new(name='disc_09')
_vg = ob_it_menu_sel_009.vertex_groups.new(name='disc_10')
_vg = ob_it_menu_sel_009.vertex_groups.new(name='disc_11')
_vg = ob_it_menu_sel_009.vertex_groups.new(name='disc_12')
_vg = ob_it_menu_sel_009.vertex_groups.new(name='disc_13')
_vg = ob_it_menu_sel_009.vertex_groups.new(name='disc_14')
_vg = ob_it_menu_sel_009.vertex_groups.new(name='disc_15')
_m = ob_it_menu_sel_009.modifiers.new('Armature', 'ARMATURE')
_m.object = ob_menu_b
ob_it_menu_sel_008.parent = ob_menu_b
ob_it_menu_sel_008.matrix_parent_inverse = Matrix(((1.0, 6.341e-19, -1.804e-36, -53.37), (0.0, 1.0, -2.844e-18, 10.75), (0.0, 0.0, 1.0, -17.42), (0.0, 0.0, 0.0, 1.0)))
ob_it_menu_sel_008.location = (53.17, -10.76, 34.06)
ob_it_menu_sel_008.rotation_euler = (1.571, -0.0, 0.0)
ob_it_menu_sel_008.lineart.crease_threshold = 0.0
_vg = ob_it_menu_sel_008.vertex_groups.new(name='escolha')
_vg = ob_it_menu_sel_008.vertex_groups.new(name='disc_01')
_vg = ob_it_menu_sel_008.vertex_groups.new(name='disc_02')
_vg = ob_it_menu_sel_008.vertex_groups.new(name='disc_03')
_vg = ob_it_menu_sel_008.vertex_groups.new(name='disc_04')
_vg = ob_it_menu_sel_008.vertex_groups.new(name='disc_05')
_vg = ob_it_menu_sel_008.vertex_groups.new(name='disc_06')
for _i, _w in zip([2], [0.0]): _vg.add([_i], _w, 'REPLACE')
_vg = ob_it_menu_sel_008.vertex_groups.new(name='disc_07')
for _i, _w in zip([0, 1, 2, 3], [6.936e-16, 9.928e-10, 9.216e-19, 1.503e-19]): _vg.add([_i], _w, 'REPLACE')
_vg = ob_it_menu_sel_008.vertex_groups.new(name='disc_08')
_vg.add([0, 1, 2, 3], 1.0, 'REPLACE')
_vg = ob_it_menu_sel_008.vertex_groups.new(name='disc_09')
_vg = ob_it_menu_sel_008.vertex_groups.new(name='disc_10')
_vg = ob_it_menu_sel_008.vertex_groups.new(name='disc_11')
_vg = ob_it_menu_sel_008.vertex_groups.new(name='disc_12')
_vg = ob_it_menu_sel_008.vertex_groups.new(name='disc_13')
_vg = ob_it_menu_sel_008.vertex_groups.new(name='disc_14')
_vg = ob_it_menu_sel_008.vertex_groups.new(name='disc_15')
_m = ob_it_menu_sel_008.modifiers.new('Armature', 'ARMATURE')
_m.object = ob_menu_b
ob_it_menu_sel_007.parent = ob_menu_b
ob_it_menu_sel_007.matrix_parent_inverse = Matrix(((1.0, 6.341e-19, -1.804e-36, -53.37), (0.0, 1.0, -2.844e-18, 10.75), (0.0, 0.0, 1.0, -17.42), (0.0, 0.0, 0.0, 1.0)))
ob_it_menu_sel_007.location = (53.17, -10.76, 34.06)
ob_it_menu_sel_007.rotation_euler = (1.571, -0.0, 0.0)
ob_it_menu_sel_007.lineart.crease_threshold = 0.0
_vg = ob_it_menu_sel_007.vertex_groups.new(name='escolha')
_vg = ob_it_menu_sel_007.vertex_groups.new(name='disc_01')
_vg = ob_it_menu_sel_007.vertex_groups.new(name='disc_02')
_vg = ob_it_menu_sel_007.vertex_groups.new(name='disc_03')
_vg = ob_it_menu_sel_007.vertex_groups.new(name='disc_04')
_vg = ob_it_menu_sel_007.vertex_groups.new(name='disc_05')
_vg = ob_it_menu_sel_007.vertex_groups.new(name='disc_06')
_vg = ob_it_menu_sel_007.vertex_groups.new(name='disc_07')
_vg = ob_it_menu_sel_007.vertex_groups.new(name='disc_08')
_vg = ob_it_menu_sel_007.vertex_groups.new(name='disc_09')
for _i, _w in zip([0, 1, 2, 3], [1.0, 0.9997, 1.0, 1.0]): _vg.add([_i], _w, 'REPLACE')
_vg = ob_it_menu_sel_007.vertex_groups.new(name='disc_10')
_vg = ob_it_menu_sel_007.vertex_groups.new(name='disc_11')
_vg = ob_it_menu_sel_007.vertex_groups.new(name='disc_12')
_vg = ob_it_menu_sel_007.vertex_groups.new(name='disc_13')
_vg = ob_it_menu_sel_007.vertex_groups.new(name='disc_14')
_vg = ob_it_menu_sel_007.vertex_groups.new(name='disc_15')
_m = ob_it_menu_sel_007.modifiers.new('Armature', 'ARMATURE')
_m.object = ob_menu_b
ob_it_menu_sel_006.parent = ob_menu_b
ob_it_menu_sel_006.matrix_parent_inverse = Matrix(((1.0, 6.341e-19, -1.804e-36, -53.37), (0.0, 1.0, -2.844e-18, 10.75), (0.0, 0.0, 1.0, -17.42), (0.0, 0.0, 0.0, 1.0)))
ob_it_menu_sel_006.location = (53.17, -10.76, 34.06)
ob_it_menu_sel_006.rotation_euler = (1.571, -0.0, 0.0)
ob_it_menu_sel_006.lineart.crease_threshold = 0.0
_vg = ob_it_menu_sel_006.vertex_groups.new(name='escolha')
_vg = ob_it_menu_sel_006.vertex_groups.new(name='disc_01')
_vg = ob_it_menu_sel_006.vertex_groups.new(name='disc_02')
_vg = ob_it_menu_sel_006.vertex_groups.new(name='disc_03')
_vg = ob_it_menu_sel_006.vertex_groups.new(name='disc_04')
_vg = ob_it_menu_sel_006.vertex_groups.new(name='disc_05')
_vg = ob_it_menu_sel_006.vertex_groups.new(name='disc_06')
_vg = ob_it_menu_sel_006.vertex_groups.new(name='disc_07')
_vg = ob_it_menu_sel_006.vertex_groups.new(name='disc_08')
_vg = ob_it_menu_sel_006.vertex_groups.new(name='disc_09')
for _i, _w in zip([0, 1, 2, 3], [5.465e-18, 2.176e-12, 4.784e-09, 1.67e-07]): _vg.add([_i], _w, 'REPLACE')
_vg = ob_it_menu_sel_006.vertex_groups.new(name='disc_10')
_vg.add([0, 1, 2, 3], 1.0, 'REPLACE')
_vg = ob_it_menu_sel_006.vertex_groups.new(name='disc_11')
_vg = ob_it_menu_sel_006.vertex_groups.new(name='disc_12')
_vg = ob_it_menu_sel_006.vertex_groups.new(name='disc_13')
_vg = ob_it_menu_sel_006.vertex_groups.new(name='disc_14')
_vg = ob_it_menu_sel_006.vertex_groups.new(name='disc_15')
_m = ob_it_menu_sel_006.modifiers.new('Armature', 'ARMATURE')
_m.object = ob_menu_b
ob_it_menu_sel_005.parent = ob_menu_b
ob_it_menu_sel_005.matrix_parent_inverse = Matrix(((1.0, 6.341e-19, -1.804e-36, -53.37), (0.0, 1.0, -2.844e-18, 10.75), (0.0, 0.0, 1.0, -17.42), (0.0, 0.0, 0.0, 1.0)))
ob_it_menu_sel_005.location = (53.17, -10.76, 34.06)
ob_it_menu_sel_005.rotation_euler = (1.571, -0.0, 0.0)
ob_it_menu_sel_005.lineart.crease_threshold = 0.0
_vg = ob_it_menu_sel_005.vertex_groups.new(name='escolha')
_vg = ob_it_menu_sel_005.vertex_groups.new(name='disc_01')
_vg = ob_it_menu_sel_005.vertex_groups.new(name='disc_02')
_vg = ob_it_menu_sel_005.vertex_groups.new(name='disc_03')
_vg = ob_it_menu_sel_005.vertex_groups.new(name='disc_04')
_vg = ob_it_menu_sel_005.vertex_groups.new(name='disc_05')
_vg = ob_it_menu_sel_005.vertex_groups.new(name='disc_06')
_vg = ob_it_menu_sel_005.vertex_groups.new(name='disc_07')
_vg = ob_it_menu_sel_005.vertex_groups.new(name='disc_08')
_vg = ob_it_menu_sel_005.vertex_groups.new(name='disc_09')
for _i, _w in zip([3], [0.0]): _vg.add([_i], _w, 'REPLACE')
_vg = ob_it_menu_sel_005.vertex_groups.new(name='disc_10')
for _i, _w in zip([0, 1, 2, 3], [1.188e-14, 1.877e-14, 9.737e-05, 1.721e-07]): _vg.add([_i], _w, 'REPLACE')
_vg = ob_it_menu_sel_005.vertex_groups.new(name='disc_11')
_vg.add([0, 1, 2, 3], 1.0, 'REPLACE')
_vg = ob_it_menu_sel_005.vertex_groups.new(name='disc_12')
_vg = ob_it_menu_sel_005.vertex_groups.new(name='disc_13')
_vg = ob_it_menu_sel_005.vertex_groups.new(name='disc_14')
_vg = ob_it_menu_sel_005.vertex_groups.new(name='disc_15')
_m = ob_it_menu_sel_005.modifiers.new('Armature', 'ARMATURE')
_m.object = ob_menu_b
ob_it_menu_sel_004.parent = ob_menu_b
ob_it_menu_sel_004.matrix_parent_inverse = Matrix(((1.0, 6.341e-19, -1.804e-36, -53.37), (0.0, 1.0, -2.844e-18, 10.75), (0.0, 0.0, 1.0, -17.42), (0.0, 0.0, 0.0, 1.0)))
ob_it_menu_sel_004.location = (53.17, -10.76, 34.06)
ob_it_menu_sel_004.rotation_euler = (1.571, -0.0, 0.0)
ob_it_menu_sel_004.lineart.crease_threshold = 0.0
_vg = ob_it_menu_sel_004.vertex_groups.new(name='escolha')
_vg = ob_it_menu_sel_004.vertex_groups.new(name='disc_01')
_vg = ob_it_menu_sel_004.vertex_groups.new(name='disc_02')
_vg = ob_it_menu_sel_004.vertex_groups.new(name='disc_03')
_vg = ob_it_menu_sel_004.vertex_groups.new(name='disc_04')
_vg = ob_it_menu_sel_004.vertex_groups.new(name='disc_05')
_vg = ob_it_menu_sel_004.vertex_groups.new(name='disc_06')
_vg = ob_it_menu_sel_004.vertex_groups.new(name='disc_07')
_vg = ob_it_menu_sel_004.vertex_groups.new(name='disc_08')
_vg = ob_it_menu_sel_004.vertex_groups.new(name='disc_09')
_vg = ob_it_menu_sel_004.vertex_groups.new(name='disc_10')
for _i, _w in zip([2, 3], [0.0, 0.0]): _vg.add([_i], _w, 'REPLACE')
_vg = ob_it_menu_sel_004.vertex_groups.new(name='disc_11')
_vg = ob_it_menu_sel_004.vertex_groups.new(name='disc_12')
_vg.add([0, 1, 2, 3], 1.0, 'REPLACE')
_vg = ob_it_menu_sel_004.vertex_groups.new(name='disc_13')
_vg = ob_it_menu_sel_004.vertex_groups.new(name='disc_14')
_vg = ob_it_menu_sel_004.vertex_groups.new(name='disc_15')
_m = ob_it_menu_sel_004.modifiers.new('Armature', 'ARMATURE')
_m.object = ob_menu_b
ob_it_menu_sel_003.parent = ob_menu_b
ob_it_menu_sel_003.matrix_parent_inverse = Matrix(((1.0, 6.341e-19, -1.804e-36, -53.37), (0.0, 1.0, -2.844e-18, 10.75), (0.0, 0.0, 1.0, -17.42), (0.0, 0.0, 0.0, 1.0)))
ob_it_menu_sel_003.location = (53.17, -10.76, 34.06)
ob_it_menu_sel_003.rotation_euler = (1.571, -0.0, 0.0)
ob_it_menu_sel_003.lineart.crease_threshold = 0.0
_vg = ob_it_menu_sel_003.vertex_groups.new(name='escolha')
_vg = ob_it_menu_sel_003.vertex_groups.new(name='disc_01')
_vg = ob_it_menu_sel_003.vertex_groups.new(name='disc_02')
_vg = ob_it_menu_sel_003.vertex_groups.new(name='disc_03')
_vg = ob_it_menu_sel_003.vertex_groups.new(name='disc_04')
_vg = ob_it_menu_sel_003.vertex_groups.new(name='disc_05')
_vg = ob_it_menu_sel_003.vertex_groups.new(name='disc_06')
_vg = ob_it_menu_sel_003.vertex_groups.new(name='disc_07')
_vg = ob_it_menu_sel_003.vertex_groups.new(name='disc_08')
_vg = ob_it_menu_sel_003.vertex_groups.new(name='disc_09')
_vg = ob_it_menu_sel_003.vertex_groups.new(name='disc_10')
_vg = ob_it_menu_sel_003.vertex_groups.new(name='disc_11')
_vg = ob_it_menu_sel_003.vertex_groups.new(name='disc_12')
_vg = ob_it_menu_sel_003.vertex_groups.new(name='disc_13')
_vg.add([0, 1, 2, 3], 1.0, 'REPLACE')
_vg = ob_it_menu_sel_003.vertex_groups.new(name='disc_14')
_vg = ob_it_menu_sel_003.vertex_groups.new(name='disc_15')
_m = ob_it_menu_sel_003.modifiers.new('Armature', 'ARMATURE')
_m.object = ob_menu_b
ob_it_menu_sel_002.parent = ob_menu_b
ob_it_menu_sel_002.matrix_parent_inverse = Matrix(((1.0, 6.341e-19, -1.804e-36, -53.37), (0.0, 1.0, -2.844e-18, 10.75), (0.0, 0.0, 1.0, -17.42), (0.0, 0.0, 0.0, 1.0)))
ob_it_menu_sel_002.location = (53.17, -10.76, 34.06)
ob_it_menu_sel_002.rotation_euler = (1.571, -0.0, 0.0)
ob_it_menu_sel_002.lineart.crease_threshold = 0.0
_vg = ob_it_menu_sel_002.vertex_groups.new(name='escolha')
_vg = ob_it_menu_sel_002.vertex_groups.new(name='disc_01')
_vg = ob_it_menu_sel_002.vertex_groups.new(name='disc_02')
_vg = ob_it_menu_sel_002.vertex_groups.new(name='disc_03')
_vg = ob_it_menu_sel_002.vertex_groups.new(name='disc_04')
_vg = ob_it_menu_sel_002.vertex_groups.new(name='disc_05')
_vg = ob_it_menu_sel_002.vertex_groups.new(name='disc_06')
_vg = ob_it_menu_sel_002.vertex_groups.new(name='disc_07')
_vg = ob_it_menu_sel_002.vertex_groups.new(name='disc_08')
_vg = ob_it_menu_sel_002.vertex_groups.new(name='disc_09')
_vg = ob_it_menu_sel_002.vertex_groups.new(name='disc_10')
_vg = ob_it_menu_sel_002.vertex_groups.new(name='disc_11')
_vg = ob_it_menu_sel_002.vertex_groups.new(name='disc_12')
_vg = ob_it_menu_sel_002.vertex_groups.new(name='disc_13')
_vg = ob_it_menu_sel_002.vertex_groups.new(name='disc_14')
_vg.add([0, 1, 2, 3], 1.0, 'REPLACE')
_vg = ob_it_menu_sel_002.vertex_groups.new(name='disc_15')
_m = ob_it_menu_sel_002.modifiers.new('Armature', 'ARMATURE')
_m.object = ob_menu_b
ob_it_menu_sel_001.parent = ob_menu_b
ob_it_menu_sel_001.matrix_parent_inverse = Matrix(((1.0, 6.341e-19, -1.804e-36, -53.37), (0.0, 1.0, -2.844e-18, 10.75), (0.0, 0.0, 1.0, -17.42), (0.0, 0.0, 0.0, 1.0)))
ob_it_menu_sel_001.location = (53.17, -10.76, 34.06)
ob_it_menu_sel_001.rotation_euler = (1.571, -0.0, 0.0)
ob_it_menu_sel_001.lineart.crease_threshold = 0.0
_vg = ob_it_menu_sel_001.vertex_groups.new(name='escolha')
_vg = ob_it_menu_sel_001.vertex_groups.new(name='disc_01')
_vg.add([0, 1, 2, 3], 1.0, 'REPLACE')
_vg = ob_it_menu_sel_001.vertex_groups.new(name='disc_02')
_vg = ob_it_menu_sel_001.vertex_groups.new(name='disc_03')
_vg = ob_it_menu_sel_001.vertex_groups.new(name='disc_04')
_vg = ob_it_menu_sel_001.vertex_groups.new(name='disc_05')
_vg = ob_it_menu_sel_001.vertex_groups.new(name='disc_06')
_vg = ob_it_menu_sel_001.vertex_groups.new(name='disc_07')
_vg = ob_it_menu_sel_001.vertex_groups.new(name='disc_08')
_vg = ob_it_menu_sel_001.vertex_groups.new(name='disc_09')
_vg = ob_it_menu_sel_001.vertex_groups.new(name='disc_10')
_vg = ob_it_menu_sel_001.vertex_groups.new(name='disc_11')
_vg = ob_it_menu_sel_001.vertex_groups.new(name='disc_12')
_vg = ob_it_menu_sel_001.vertex_groups.new(name='disc_13')
_vg = ob_it_menu_sel_001.vertex_groups.new(name='disc_14')
_vg = ob_it_menu_sel_001.vertex_groups.new(name='disc_15')
_m = ob_it_menu_sel_001.modifiers.new('Armature', 'ARMATURE')
_m.object = ob_menu_b
ob_it_menu_sel.parent = ob_menu_b
ob_it_menu_sel.matrix_parent_inverse = Matrix(((1.0, 6.341e-19, -1.804e-36, -53.37), (0.0, 1.0, -2.844e-18, 10.75), (0.0, 0.0, 1.0, -17.42), (0.0, 0.0, 0.0, 1.0)))
ob_it_menu_sel.location = (53.17, -10.76, 34.06)
ob_it_menu_sel.rotation_euler = (1.571, -0.0, 0.0)
ob_it_menu_sel.lineart.crease_threshold = 0.0
_vg = ob_it_menu_sel.vertex_groups.new(name='escolha')
_vg = ob_it_menu_sel.vertex_groups.new(name='disc_01')
_vg = ob_it_menu_sel.vertex_groups.new(name='disc_02')
_vg = ob_it_menu_sel.vertex_groups.new(name='disc_03')
_vg = ob_it_menu_sel.vertex_groups.new(name='disc_04')
_vg = ob_it_menu_sel.vertex_groups.new(name='disc_05')
_vg = ob_it_menu_sel.vertex_groups.new(name='disc_06')
_vg = ob_it_menu_sel.vertex_groups.new(name='disc_07')
_vg = ob_it_menu_sel.vertex_groups.new(name='disc_08')
_vg = ob_it_menu_sel.vertex_groups.new(name='disc_09')
_vg = ob_it_menu_sel.vertex_groups.new(name='disc_10')
_vg = ob_it_menu_sel.vertex_groups.new(name='disc_11')
_vg = ob_it_menu_sel.vertex_groups.new(name='disc_12')
_vg = ob_it_menu_sel.vertex_groups.new(name='disc_13')
_vg = ob_it_menu_sel.vertex_groups.new(name='disc_14')
_vg = ob_it_menu_sel.vertex_groups.new(name='disc_15')
_vg.add([0, 1, 2, 3], 1.0, 'REPLACE')
_m = ob_it_menu_sel.modifiers.new('Armature', 'ARMATURE')
_m.object = ob_menu_b
ob_cube.parent = ob_menu_guide
ob_cube.matrix_parent_inverse = Matrix(((0.1994, 0.0, 0.0, -11.36), (0.0, 0.1994, 0.0, 8.123), (0.0, 0.0, 0.1994, -3.49), (0.0, 0.0, 0.0, 1.0)))
ob_cube.location = (0.0, 0.0, 0.0)
ob_cube.lineart.crease_threshold = 0.0
ob_cylinder.location = (0.0, 0.0, 0.0)
ob_cylinder.scale = (0.6289, 0.6289, 0.6289)
ob_cylinder.lineart.crease_threshold = 0.0
ob_control.location = (19.9, 0.008074, -4.229)
ob_control.scale = (15.0, 15.0, 15.0)
ob_control.empty_display_type = 'ARROWS'
ob_control.empty_image_offset = (0.0, 0.0)
ob_control.hide_render = True
ob_control.lineart.crease_threshold = 0.0
ob_area_3.parent = ob_control
ob_area_3.matrix_parent_inverse = Matrix(((0.06667, 0.0, 0.0, -1.333), (0.0, 0.06667, 0.0, 1.333), (0.0, 0.0, 0.06667, -0.0), (0.0, 0.0, 0.0, 1.0)))
ob_area_3.location = (40.0, -19.97, 10.0)
ob_area_3.scale = (10.0, 8.0, 10.0)
ob_area_3.empty_display_type = 'CUBE'
ob_area_3.empty_image_offset = (0.0, 0.0)
ob_area_3.lineart.crease_threshold = 0.0
ob_area_2.parent = ob_control
ob_area_2.matrix_parent_inverse = Matrix(((0.06667, 0.0, 0.0, -1.333), (0.0, 0.06667, 0.0, 1.333), (0.0, 0.0, 0.06667, -0.0), (0.0, 0.0, 0.0, 1.0)))
ob_area_2.location = (20.0, -19.97, 10.0)
ob_area_2.scale = (10.0, 8.0, 10.0)
ob_area_2.empty_display_type = 'CUBE'
ob_area_2.empty_image_offset = (0.0, 0.0)
ob_area_2.lineart.crease_threshold = 0.0
ob_area_1.parent = ob_control
ob_area_1.matrix_parent_inverse = Matrix(((0.06667, 0.0, 0.0, -1.333), (0.0, 0.06667, 0.0, 1.333), (0.0, 0.0, 0.06667, -0.0), (0.0, 0.0, 0.0, 1.0)))
ob_area_1.location = (0.0, -19.97, 10.0)
ob_area_1.scale = (10.0, 8.0, 10.0)
ob_area_1.empty_display_type = 'CUBE'
ob_area_1.empty_image_offset = (0.0, 0.0)
ob_area_1.lineart.crease_threshold = 0.0
ob_disc_01.location = (0.0, 0.0, 0.0)
ob_disc_01.scale = (4.062, 4.0, 0.25)
ob_disc_01.lock_rotations_4d = False
ob_disc_01.empty_display_type = 'ARROWS'
ob_disc_01.lineart.crease_threshold = 0.0
ob_disc_02.location = (0.0, 0.0, 1.0)
ob_disc_02.scale = (3.808, 3.75, 0.25)
ob_disc_02.lock_rotations_4d = False
ob_disc_02.empty_display_type = 'ARROWS'
ob_disc_02.lineart.crease_threshold = 0.0
ob_disc_03.location = (0.0, 0.0, 2.0)
ob_disc_03.scale = (3.554, 3.5, 0.25)
ob_disc_03.lock_rotations_4d = False
ob_disc_03.empty_display_type = 'ARROWS'
ob_disc_03.lineart.crease_threshold = 0.0
ob_disc_04.location = (0.0, 0.0, 3.0)
ob_disc_04.scale = (3.3, 3.25, 0.25)
ob_disc_04.lock_rotations_4d = False
ob_disc_04.empty_display_type = 'ARROWS'
ob_disc_04.lineart.crease_threshold = 0.0
ob_disc_05.location = (0.0, 0.0, 4.0)
ob_disc_05.scale = (3.046, 3.0, 0.25)
ob_disc_05.lock_rotations_4d = False
ob_disc_05.empty_display_type = 'ARROWS'
ob_disc_05.lineart.crease_threshold = 0.0
ob_disc_06.location = (0.0, 0.03209, 5.0)
ob_disc_06.scale = (2.792, 2.75, 0.25)
ob_disc_06.lock_rotations_4d = False
ob_disc_06.empty_display_type = 'ARROWS'
ob_disc_06.lineart.crease_threshold = 0.0
ob_disc_07.location = (0.0, 0.2531, 6.0)
ob_disc_07.scale = (2.539, 2.5, 0.25)
ob_disc_07.lock_rotations_4d = False
ob_disc_07.empty_display_type = 'ARROWS'
ob_disc_07.lineart.crease_threshold = 0.0
ob_disc_08.location = (0.0, 0.0, 7.0)
ob_disc_08.scale = (2.285, 2.25, 0.25)
ob_disc_08.lock_rotations_4d = False
ob_disc_08.empty_display_type = 'ARROWS'
ob_disc_08.lineart.crease_threshold = 0.0
ob_disc_09.location = (0.0, 0.0, 8.0)
ob_disc_09.scale = (2.031, 2.0, 0.25)
ob_disc_09.lock_rotations_4d = False
ob_disc_09.empty_display_type = 'ARROWS'
ob_disc_09.lineart.crease_threshold = 0.0
ob_disc_10.location = (0.0, 0.0, 9.0)
ob_disc_10.scale = (1.777, 1.75, 0.25)
ob_disc_10.lock_rotations_4d = False
ob_disc_10.empty_display_type = 'ARROWS'
ob_disc_10.lineart.crease_threshold = 0.0
ob_disc_11.location = (0.0, 0.0, 10.0)
ob_disc_11.scale = (1.523, 1.5, 0.25)
ob_disc_11.lock_rotations_4d = False
ob_disc_11.empty_display_type = 'ARROWS'
ob_disc_11.lineart.crease_threshold = 0.0
ob_disc_12.location = (0.0, 0.0, 11.0)
ob_disc_12.scale = (1.269, 1.25, 0.25)
ob_disc_12.lock_rotations_4d = False
ob_disc_12.empty_display_type = 'ARROWS'
ob_disc_12.lineart.crease_threshold = 0.0
ob_disc_13.location = (0.0, 0.0, 12.0)
ob_disc_13.scale = (1.015, 1.0, 0.25)
ob_disc_13.lock_rotations_4d = False
ob_disc_13.empty_display_type = 'ARROWS'
ob_disc_13.lineart.crease_threshold = 0.0
ob_disc_14.location = (0.0, 0.0, -2.794)
ob_disc_14.scale = (0.7616, 0.75, 0.25)
ob_disc_14.lock_rotations_4d = False
ob_disc_14.empty_display_type = 'ARROWS'
ob_disc_14.lineart.crease_threshold = 0.0
ob_disc_15.location = (0.0, 0.0, -2.794)
ob_disc_15.scale = (0.5077, 0.5, 0.25)
ob_disc_15.lock_rotations_4d = False
ob_disc_15.empty_display_type = 'ARROWS'
ob_disc_15.lineart.crease_threshold = 0.0

# ---- collection membership
col_collection_1.objects.link(ob_hemi)
col_collection_1.objects.link(ob_empty)
col_collection_1.objects.link(ob_camera)
col_collection_1.objects.link(ob_plane)
col_collection_1.objects.link(ob_txt_1)
col_collection_1.objects.link(ob_menu_guide)
col_collection_1.objects.link(ob_menu_b)
col_collection_1.objects.link(ob_it_menu_sel_015)
col_collection_1.objects.link(ob_it_menu_sel_014)
col_collection_1.objects.link(ob_it_menu_sel_013)
col_collection_1.objects.link(ob_it_menu_sel_012)
col_collection_1.objects.link(ob_it_menu_sel_011)
col_collection_1.objects.link(ob_it_menu_sel_010)
col_collection_1.objects.link(ob_it_menu_sel_009)
col_collection_1.objects.link(ob_it_menu_sel_008)
col_collection_1.objects.link(ob_it_menu_sel_007)
col_collection_1.objects.link(ob_it_menu_sel_006)
col_collection_1.objects.link(ob_it_menu_sel_005)
col_collection_1.objects.link(ob_it_menu_sel_004)
col_collection_1.objects.link(ob_it_menu_sel_003)
col_collection_1.objects.link(ob_it_menu_sel_002)
col_collection_1.objects.link(ob_it_menu_sel_001)
col_collection_1.objects.link(ob_it_menu_sel)
col_collection_1.objects.link(ob_cube)
col_collection_1.objects.link(ob_cylinder)
col_collection_1.objects.link(ob_control)
col_collection_1.objects.link(ob_area_3)
col_collection_1.objects.link(ob_area_2)
col_collection_1.objects.link(ob_area_1)
col_collection_1.objects.link(ob_disc_01)
col_collection_1.objects.link(ob_disc_02)
col_collection_1.objects.link(ob_disc_03)
col_collection_1.objects.link(ob_disc_04)
col_collection_1.objects.link(ob_disc_05)
col_collection_1.objects.link(ob_disc_06)
col_collection_1.objects.link(ob_disc_07)
col_collection_1.objects.link(ob_disc_08)
col_collection_1.objects.link(ob_disc_09)
col_collection_1.objects.link(ob_disc_10)
col_collection_1.objects.link(ob_disc_11)
col_collection_1.objects.link(ob_disc_12)
col_collection_1.objects.link(ob_disc_13)
col_collection_1.objects.link(ob_disc_14)
col_collection_1.objects.link(ob_disc_15)

# ---- scene / render settings (as saved in the file)
scene.camera = ob_camera
scene.frame_start = 1; scene.frame_end = 17; scene.frame_set(0)
scene.render.engine = 'BLENDER_EEVEE_NEXT'
scene.render.resolution_percentage = 50
scene.render.dither_intensity = 0.0
scene.cycles.use_denoising = False
scene.cycles.samples = 128
scene.cycles.sampling_pattern = 'TABULATED_SOBOL'
scene.cycles.light_sampling_threshold = 0.0
scene.cycles.use_adaptive_sampling = False
scene.cycles.use_light_tree = False
scene.cycles.blur_glossy = 0.0
scene.cycles.sample_clamp_indirect = 0.0
scene.view_settings.view_transform = 'Standard'
bpy.context.view_layer.update()
